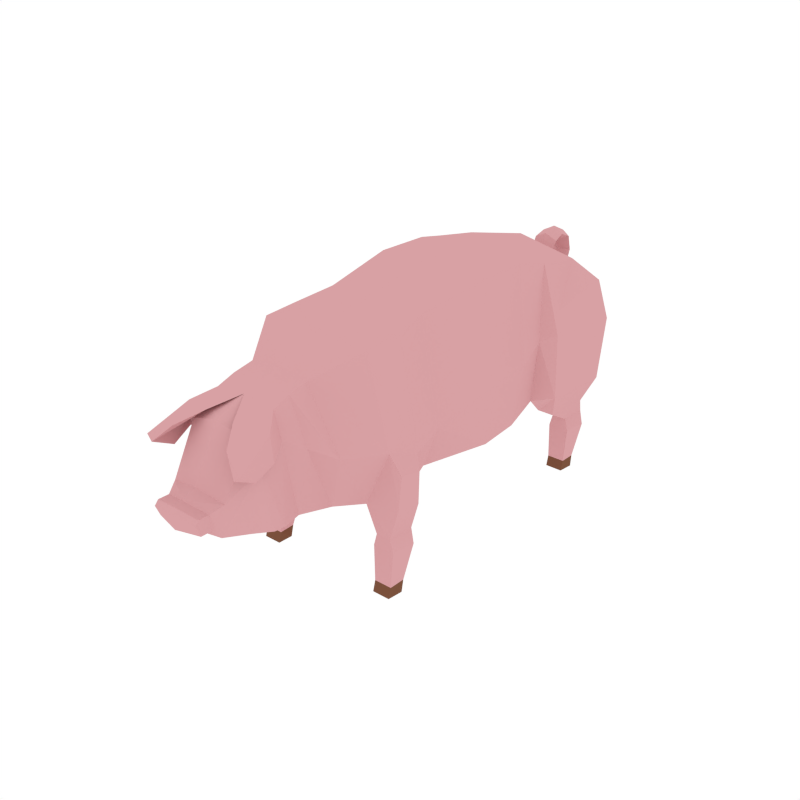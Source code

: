 # Source: Pig2.blend  (saved by Blender 2.91.10; exported with 4.5.12 LTS)
import bpy
from mathutils import Matrix  # noqa: F401  (used for matrix-valued properties, if any)

bpy.ops.wm.read_factory_settings(use_empty=True)
scene = bpy.context.scene
scene.name = 'Scene'

# ---- collections
col_collection_1 = bpy.data.collections.new('Collection 1'); scene.collection.children.link(col_collection_1)

# ---- materials (node trees are filled in below, after node groups)
mat_material_003 = bpy.data.materials.new('Material.003')
mat_material_003.alpha_threshold = 0.0
mat_material_003.diffuse_color = (0.6867, 0.3564, 0.3712, 1.0)
mat_material_003.roughness = 0.5
mat_material = bpy.data.materials.new('Material')
mat_material.alpha_threshold = 0.0
mat_material.diffuse_color = (0.2019, 0.08714, 0.04866, 1.0)
mat_material.roughness = 0.5

# ---- material node trees

# ---- world
world_world = bpy.data.worlds.new('World'); scene.world = world_world
world_world.color = (1.0, 1.0, 1.0)
world_world.use_sun_shadow = False
world_world.sun_shadow_jitter_overblur = 0.0
world_world.cycles.sampling_method = 'NONE'
world_world.cycles.sample_map_resolution = 256

# ---- meshes
me_cylinder = bpy.data.meshes.new('Cylinder')
me_cylinder.from_pydata([(1.221, 0.4645, 1.563), (1.112, 1.954, 1.743), (1.382, 0.4645, 2.679), (1.293, 1.826, 2.987), (1.025, 0.4993, 4.446), (1.102, 2.139, 4.258), (1.157, 1.318, 1.543), (1.308, 1.37, 2.679), (1.016, 1.511, 4.414), (0.9656, 2.602, 1.794), (1.016, 3.256, 1.332), (1.085, 3.057, 4.084), (1.025, -1.551, 4.171), (1.393, -1.56, 2.333), (0.8591, -1.609, 1.604), (1.023, 3.501, 1.721), (1.361, 3.256, 1.332), (1.058, 3.489, 3.77), (1.058, 3.513, 2.246), (1.058, 3.667, 3.044), (0.5526, -3.349, 3.753), (1.011, -2.232, 4.155), (1.369, -2.177, 2.593), (0.9607, -2.24, 1.604), (0.5439, -2.991, 3.819), (0.9639, -2.791, 2.609), (0.7114, -2.727, 1.689), (0.5613, -3.659, 3.649), (0.6298, -3.602, 3.155), (0.7172, -3.71, 1.839), (0.5512, -4.146, 3.348), (0.7225, -4.113, 2.959), (0.4947, -4.694, 2.058), (0.516, -4.607, 2.558), (0.4161, -4.811, 2.46), (1.061, -0.995, 1.746), (0.4219, -4.797, 2.194), (1.507, 2.112, 1.867), (1.53, 2.022, 3.089), (1.417, 2.211, 3.466), (1.624, 3.307, 1.866), (1.473, 3.368, 3.689), (1.656, 3.436, 2.997), (1.399, 3.391, 2.241), (1.399, 3.549, 3.014), (1.296, 2.427, 1.333), (0.985, 2.427, 1.333), (1.435, -1.685, 0.8023), (0.6239, -3.34, 1.812), (1.274, 2.917, 1.048), (1.005, 2.917, 1.048), (0.987, 3.387, 1.055), (1.305, 3.387, 1.055), (1.33, 2.922, 0.8215), (0.9434, 2.922, 0.8215), (0.9172, 3.362, 0.8023), (1.375, 3.362, 0.8023), (1.169, -1.453, 1.623), (1.453, -1.596, 1.495), (1.512, -1.651, 2.108), (1.48, -2.102, 1.623), (1.537, -2.098, 2.239), (1.334, -2.13, 1.048), (1.365, -1.66, 1.055), (1.047, -1.66, 1.055), (1.065, -2.13, 1.048), (0.7086, -3.908, 1.854), (0.6105, -4.25, 1.948), (1.305, 2.837, -0.001585), (0.977, -1.685, 0.8023), (1.003, -2.125, 0.8215), (1.39, -2.125, 0.8215), (1.026, -1.937, 0.000697), (1.402, -1.937, 0.000697), (1.047, -2.211, -0.001586), (1.365, -2.211, -0.001586), (0.7131, -3.196, 2.882), (0.5568, -3.827, 3.528), (0.4161, -5.002, 2.468), (0.4219, -5.065, 2.388), (0.4219, -4.988, 2.201), (1.265, -0.8946, 2.447), (0.9003, -0.8774, 4.261), (0.9873, 2.837, -0.001585), (0.9658, 3.11, 0.0006972), (1.342, 3.11, 0.0006972), (1.006, 3.2, 0.1686), (0.986, 2.888, 0.1847), (1.306, 2.888, 0.1847), (1.302, 3.2, 0.1686), (1.066, -1.848, 0.1686), (1.046, -2.159, 0.1847), (1.366, -2.159, 0.1847), (1.362, -1.848, 0.1686), (0.8167, -3.987, 3.483), (0.2798, -4.15, 3.561), (0.8123, -3.988, 3.344), (0.8589, -3.978, 3.049), (0.9411, -4.677, 3.18), (0.5511, -4.535, 3.378), (0.8377, -4.693, 3.09), (0.8334, -4.312, 2.889), (0.1358, 3.759, 3.105), (0.1488, 4.006, 3.133), (0.1756, 4.342, 3.287), (0.1791, 4.482, 3.656), (0.1947, 4.383, 3.944), (0.199, 4.126, 4.055), (0.2211, 3.906, 3.98), (0.2059, 3.76, 3.743), (0.212, 3.81, 3.54), (0.2181, 3.985, 3.454), (0.1855, 4.123, 3.5), (-1.046e-09, 0.4645, 1.421), (-1.046e-09, 1.946, 1.669), (-1.221, 0.4645, 1.563), (-1.112, 1.954, 1.743), (-1.382, 0.4645, 2.679), (-1.293, 1.826, 2.987), (-1.025, 0.4993, 4.446), (-1.102, 2.139, 4.258), (-1.046e-09, 0.4993, 4.588), (-1.046e-09, 2.128, 4.524), (-1.046e-09, 1.318, 1.401), (-1.157, 1.318, 1.543), (-1.308, 1.37, 2.679), (-1.016, 1.511, 4.414), (-1.046e-09, 1.505, 4.543), (-1.046e-09, 2.615, 1.669), (-0.9656, 2.602, 1.794), (-1.016, 3.256, 1.332), (-1.085, 3.057, 4.084), (-1.046e-09, 3.055, 4.301), (-1.025, -1.551, 4.171), (-1.393, -1.56, 2.333), (-0.8591, -1.609, 1.604), (-1.046e-09, -1.609, 1.593), (-1.023, 3.501, 1.721), (-1.046e-09, 3.49, 1.673), (-1.361, 3.256, 1.332), (-1.058, 3.489, 3.77), (-1.058, 3.513, 2.246), (-1.046e-09, 3.616, 2.252), (-1.046e-09, 4.449, 3.171), (-1.058, 3.667, 3.044), (-0.5526, -3.349, 3.753), (-1.011, -2.232, 4.155), (-1.369, -2.177, 2.593), (-0.9607, -2.24, 1.604), (-1.046e-09, -2.324, 1.588), (-0.5439, -2.991, 3.819), (-0.9639, -2.791, 2.609), (-0.7114, -2.727, 1.689), (-1.046e-09, -2.701, 1.605), (-0.5613, -3.659, 3.649), (-0.6298, -3.602, 3.155), (-0.7172, -3.71, 1.839), (-1.046e-09, -3.727, 1.708), (-1.046e-09, -4.194, 3.518), (-0.5512, -4.146, 3.348), (-0.7225, -4.113, 2.959), (-0.4947, -4.694, 2.058), (-1.046e-09, -4.659, 1.942), (-1.046e-09, -4.677, 2.676), (-0.516, -4.607, 2.558), (-1.046e-09, -1.016, 1.603), (-1.046e-09, -4.921, 2.581), (-0.4161, -4.811, 2.46), (-1.061, -0.995, 1.746), (-1.046e-09, -4.894, 2.176), (-0.4219, -4.797, 2.194), (-1.507, 2.112, 1.867), (-1.53, 2.022, 3.089), (-1.417, 2.211, 3.466), (-1.624, 3.307, 1.866), (-1.473, 3.368, 3.689), (-1.656, 3.436, 2.997), (-1.399, 3.391, 2.241), (-1.399, 3.549, 3.014), (-1.296, 2.427, 1.333), (-0.985, 2.427, 1.333), (-1.435, -1.685, 0.8023), (-0.6239, -3.34, 1.812), (-1.046e-09, -3.31, 1.684), (-1.274, 2.917, 1.048), (-1.005, 2.917, 1.048), (-0.987, 3.387, 1.055), (-1.305, 3.387, 1.055), (-1.33, 2.922, 0.8215), (-0.9434, 2.922, 0.8215), (-0.9172, 3.362, 0.8023), (-1.375, 3.362, 0.8023), (-1.169, -1.453, 1.623), (-1.046e-09, -1.485, 1.607), (-1.453, -1.596, 1.495), (-1.512, -1.651, 2.108), (-1.48, -2.102, 1.623), (-1.537, -2.098, 2.239), (-1.334, -2.13, 1.048), (-1.365, -1.66, 1.055), (-1.047, -1.66, 1.055), (-1.065, -2.13, 1.048), (-1.046e-09, 3.516, 3.89), (-1.046e-09, -3.864, 1.717), (-0.7086, -3.908, 1.854), (-1.046e-09, -4.216, 1.843), (-0.6105, -4.25, 1.948), (-1.305, 2.837, -0.001585), (-0.977, -1.685, 0.8023), (-1.003, -2.125, 0.8215), (-1.39, -2.125, 0.8215), (-1.026, -1.937, 0.000697), (-1.402, -1.937, 0.000697), (-1.047, -2.211, -0.001586), (-1.365, -2.211, -0.001586), (-1.046e-09, -2.232, 4.224), (-1.046e-09, -3.009, 3.875), (-1.046e-09, -1.551, 4.276), (-1.046e-09, -3.67, 3.718), (-0.7131, -3.196, 2.882), (-1.046e-09, -3.368, 3.811), (-0.5568, -3.827, 3.528), (-1.046e-09, -5.198, 2.5), (-1.046e-09, -5.112, 2.588), (-0.4161, -5.002, 2.468), (-0.4219, -5.065, 2.388), (-1.046e-09, -5.085, 2.183), (-0.4219, -4.988, 2.201), (-1.265, -0.8946, 2.447), (-0.9003, -0.8774, 4.261), (-1.046e-09, -0.8774, 4.379), (-0.9873, 2.837, -0.001585), (-0.9658, 3.11, 0.0006972), (-1.342, 3.11, 0.0006972), (-1.006, 3.2, 0.1686), (-0.986, 2.888, 0.1847), (-1.306, 2.888, 0.1847), (-1.302, 3.2, 0.1686), (-1.066, -1.848, 0.1686), (-1.046, -2.159, 0.1847), (-1.366, -2.159, 0.1847), (-1.362, -1.848, 0.1686), (-0.8167, -3.987, 3.483), (-0.2798, -4.15, 3.561), (-0.8123, -3.988, 3.344), (-0.8589, -3.978, 3.049), (-0.9411, -4.677, 3.18), (-0.5511, -4.535, 3.378), (-0.8377, -4.693, 3.09), (-0.8334, -4.312, 2.889), (-1.046e-09, 3.72, 3.274), (-1.046e-09, 3.741, 2.936), (-0.1358, 3.759, 3.105), (-1.046e-09, 3.988, 2.976), (-1.046e-09, 4.586, 3.589), (-1.046e-09, 3.969, 3.291), (-0.1488, 4.006, 3.133), (-1.046e-09, 4.495, 3.998), (-1.046e-09, 4.198, 3.362), (-0.1756, 4.342, 3.287), (-1.046e-09, 4.164, 4.161), (-1.046e-09, 4.357, 3.685), (-0.1791, 4.482, 3.656), (-1.046e-09, 4.292, 3.854), (-0.1947, 4.383, 3.944), (-1.046e-09, 3.951, 3.372), (-1.046e-09, 4.124, 3.94), (-0.199, 4.126, 4.055), (-1.046e-09, 3.724, 3.527), (-1.046e-09, 3.967, 3.882), (-1.046e-09, 3.883, 4.09), (-0.2211, 3.906, 3.98), (-1.046e-09, 3.845, 3.712), (-1.046e-09, 3.693, 3.798), (-0.2059, 3.76, 3.743), (-1.046e-09, 3.89, 3.583), (-0.212, 3.81, 3.54), (-1.046e-09, 3.985, 3.544), (-0.2181, 3.985, 3.454), (-1.046e-09, 4.115, 3.44), (-1.046e-09, 4.128, 3.503), (-1.046e-09, 4.106, 3.558), (-0.1855, 4.123, 3.5)], [], [(123, 114, 1, 6), (6, 1, 3, 7), (7, 3, 5, 8), (8, 5, 122, 127), (4, 8, 127, 121), (82, 230, 217, 12), (2, 7, 8, 4), (0, 6, 7, 2), (113, 123, 6, 0), (5, 3, 38, 39), (1, 114, 128, 9), (1, 9, 10, 46), (122, 5, 11, 132), (11, 17, 202, 132), (15, 18, 43, 40), (12, 217, 215, 21), (37, 1, 46, 45), (17, 11, 41), (81, 82, 12, 13), (35, 81, 13, 57), (165, 35, 57, 193), (37, 40, 42, 38), (18, 19, 44, 43), (142, 18, 15, 138), (102, 251, 253, 103), (128, 138, 15, 9), (13, 12, 21, 22), (136, 14, 23, 149), (22, 21, 24, 25), (23, 22, 25, 26), (21, 215, 216, 24), (149, 23, 26, 153), (183, 48, 29, 157), (76, 20, 27, 28), (20, 220, 218, 27), (157, 29, 66, 203), (169, 162, 32, 36), (28, 27, 94, 97), (29, 28, 31, 66), (31, 30, 33), (32, 33, 34), (33, 163, 166, 34), (36, 34, 78, 80), (169, 36, 80, 226), (34, 166, 223, 78), (32, 34, 36), (38, 42, 41, 39), (37, 45, 16, 40), (43, 44, 42), (40, 43, 42), (42, 44, 41), (19, 17, 41, 44), (3, 1, 37, 38), (23, 65, 62, 60), (45, 46, 50, 49), (46, 10, 51, 50), (15, 40, 16, 10), (26, 25, 76, 48), (9, 15, 10), (25, 24, 20, 76), (51, 52, 56, 55), (45, 49, 52, 16), (153, 26, 48, 183), (24, 216, 220, 20), (52, 49, 53, 56), (50, 51, 55, 54), (49, 50, 54, 53), (69, 47, 93, 90), (39, 11, 5), (57, 13, 59, 58), (193, 57, 14, 136), (58, 59, 61, 60), (22, 23, 60, 61), (13, 22, 61, 59), (87, 86, 84, 83), (41, 11, 39), (23, 14, 64, 65), (58, 60, 62, 63), (58, 63, 64, 57), (57, 64, 14), (202, 17, 19, 102, 250), (67, 31, 32), (205, 67, 32, 162), (66, 31, 67), (33, 32, 31), (203, 66, 67, 205), (163, 33, 30, 158), (63, 62, 71, 47), (65, 64, 69, 70), (89, 88, 68, 85), (88, 87, 83, 68), (83, 84, 85, 68), (92, 91, 74, 75), (74, 72, 73, 75), (93, 92, 75, 73), (218, 77, 96, 95), (77, 30, 31, 28), (77, 218, 158, 30), (48, 76, 28, 29), (78, 223, 222, 79), (79, 222, 226, 80), (79, 80, 78), (113, 0, 35, 165), (0, 2, 81, 35), (2, 4, 82, 81), (4, 121, 230, 82), (10, 16, 52, 51), (62, 65, 70, 71), (55, 56, 89, 86), (56, 53, 88, 89), (53, 54, 87, 88), (54, 55, 86, 87), (64, 63, 47, 69), (86, 89, 85, 84), (91, 90, 72, 74), (47, 71, 92, 93), (71, 70, 91, 92), (70, 69, 90, 91), (90, 93, 73, 72), (97, 94, 98, 101), (95, 96, 100, 99), (27, 218, 95, 94), (77, 28, 97, 96), (98, 99, 100), (101, 98, 100), (94, 95, 99, 98), (96, 97, 101, 100), (255, 103, 104, 258), (251, 102, 19, 18, 142), (250, 102, 103, 255), (103, 253, 143, 104), (258, 104, 105, 261), (104, 143, 254, 105), (105, 254, 257, 106), (261, 105, 106, 263), (106, 257, 260, 107), (263, 106, 107, 266), (266, 107, 108, 269), (107, 260, 270, 108), (269, 108, 109, 272), (108, 270, 273, 109), (109, 273, 268, 110), (272, 109, 110, 275), (275, 110, 111, 277), (110, 268, 265, 111), (111, 265, 279, 112), (277, 111, 112, 281), (280, 112, 279), (281, 112, 280), (123, 124, 116, 114), (124, 125, 118, 116), (125, 126, 120, 118), (126, 127, 122, 120), (119, 121, 127, 126), (229, 133, 217, 230), (117, 119, 126, 125), (115, 117, 125, 124), (113, 115, 124, 123), (120, 173, 172, 118), (116, 129, 128, 114), (116, 180, 130, 129), (122, 132, 131, 120), (131, 132, 202, 140), (137, 174, 177, 141), (133, 146, 215, 217), (171, 179, 180, 116), (140, 175, 131), (228, 134, 133, 229), (168, 192, 134, 228), (165, 193, 192, 168), (171, 172, 176, 174), (141, 177, 178, 144), (142, 138, 137, 141), (252, 256, 253, 251), (128, 129, 137, 138), (134, 147, 146, 133), (136, 149, 148, 135), (147, 151, 150, 146), (148, 152, 151, 147), (146, 150, 216, 215), (149, 153, 152, 148), (183, 157, 156, 182), (219, 155, 154, 145), (145, 154, 218, 220), (157, 203, 204, 156), (169, 170, 161, 162), (155, 245, 242, 154), (156, 204, 160, 155), (160, 164, 159), (161, 167, 164), (164, 167, 166, 163), (170, 227, 224, 167), (169, 226, 227, 170), (167, 224, 223, 166), (161, 170, 167), (172, 173, 175, 176), (171, 174, 139, 179), (177, 176, 178), (174, 176, 177), (176, 175, 178), (144, 178, 175, 140), (118, 172, 171, 116), (148, 196, 198, 201), (179, 184, 185, 180), (180, 185, 186, 130), (137, 130, 139, 174), (152, 182, 219, 151), (129, 130, 137), (151, 219, 145, 150), (186, 190, 191, 187), (179, 139, 187, 184), (153, 183, 182, 152), (150, 145, 220, 216), (187, 191, 188, 184), (185, 189, 190, 186), (184, 188, 189, 185), (208, 238, 241, 181), (173, 120, 131), (192, 194, 195, 134), (193, 136, 135, 192), (194, 196, 197, 195), (147, 197, 196, 148), (134, 195, 197, 147), (235, 231, 232, 234), (175, 173, 131), (148, 201, 200, 135), (194, 199, 198, 196), (194, 192, 200, 199), (192, 135, 200), (202, 250, 252, 144, 140), (206, 161, 160), (205, 162, 161, 206), (204, 206, 160), (164, 160, 161), (203, 205, 206, 204), (163, 158, 159, 164), (199, 181, 210, 198), (201, 209, 208, 200), (237, 233, 207, 236), (236, 207, 231, 235), (231, 207, 233, 232), (240, 214, 213, 239), (213, 214, 212, 211), (241, 212, 214, 240), (218, 243, 244, 221), (221, 155, 160, 159), (221, 159, 158, 218), (182, 156, 155, 219), (224, 225, 222, 223), (225, 227, 226, 222), (225, 224, 227), (113, 165, 168, 115), (115, 168, 228, 117), (117, 228, 229, 119), (119, 229, 230, 121), (130, 186, 187, 139), (198, 210, 209, 201), (190, 234, 237, 191), (191, 237, 236, 188), (188, 236, 235, 189), (189, 235, 234, 190), (200, 208, 181, 199), (234, 232, 233, 237), (239, 213, 211, 238), (181, 241, 240, 210), (210, 240, 239, 209), (209, 239, 238, 208), (238, 211, 212, 241), (245, 249, 246, 242), (243, 247, 248, 244), (154, 242, 243, 218), (221, 244, 245, 155), (246, 248, 247), (249, 248, 246), (242, 246, 247, 243), (244, 248, 249, 245), (255, 258, 259, 256), (251, 142, 141, 144, 252), (250, 255, 256, 252), (256, 259, 143, 253), (258, 261, 262, 259), (259, 262, 254, 143), (262, 264, 257, 254), (261, 263, 264, 262), (264, 267, 260, 257), (263, 266, 267, 264), (266, 269, 271, 267), (267, 271, 270, 260), (269, 272, 274, 271), (271, 274, 273, 270), (274, 276, 268, 273), (272, 275, 276, 274), (275, 277, 278, 276), (276, 278, 265, 268), (278, 282, 279, 265), (277, 281, 282, 278), (280, 279, 282), (281, 280, 282)])
me_cylinder.polygons.foreach_set('material_index', [0, 0, 0, 0, 0, 0, 0, 0, 0, 0, 0, 0, 0, 0, 0, 0, 0, 0, 0, 0, 0, 0, 0, 0, 0, 0, 0, 0, 0, 0, 0, 0, 0, 0, 0, 0, 0, 0, 0, 0, 0, 0, 0, 0, 0, 0, 0, 0, 0, 0, 0, 0, 0, 0, 0, 0, 0, 0, 0, 0, 0, 0, 0, 0, 0, 0, 0, 0, 0, 0, 0, 0, 0, 0, 1, 0, 0, 0, 0, 0, 0, 0, 0, 0, 0, 0, 0, 0, 0, 1, 1, 1, 1, 1, 1, 0, 0, 0, 0, 0, 0, 0, 0, 0, 0, 0, 0, 0, 0, 0, 0, 0, 0, 1, 1, 0, 0, 0, 1, 0, 0, 0, 0, 0, 0, 0, 0, 0, 0, 0, 0, 0, 0, 0, 0, 0, 0, 0, 0, 0, 0, 0, 0, 0, 0, 0, 0, 0, 0, 0, 0, 0, 0, 0, 0, 0, 0, 0, 0, 0, 0, 0, 0, 0, 0, 0, 0, 0, 0, 0, 0, 0, 0, 0, 0, 0, 0, 0, 0, 0, 0, 0, 0, 0, 0, 0, 0, 0, 0, 0, 0, 0, 0, 0, 0, 0, 0, 0, 0, 0, 0, 0, 0, 0, 0, 0, 0, 0, 0, 0, 0, 0, 0, 0, 0, 0, 0, 0, 0, 0, 0, 0, 0, 1, 0, 0, 0, 0, 0, 0, 0, 0, 0, 0, 0, 0, 0, 0, 1, 1, 1, 1, 1, 1, 0, 0, 0, 0, 0, 0, 0, 0, 0, 0, 0, 0, 0, 0, 0, 0, 0, 0, 1, 1, 0, 0, 0, 1, 0, 0, 0, 0, 0, 0, 0, 0, 0, 0, 0, 0, 0, 0, 0, 0, 0, 0, 0, 0, 0, 0, 0, 0, 0, 0, 0, 0, 0, 0])
_ca = me_cylinder.color_attributes.new('Col', 'BYTE_COLOR', 'CORNER')
_ca.data.foreach_set('color', [1.0, 1.0, 1.0, 1.0, 1.0, 1.0, 1.0, 1.0, 1.0, 1.0, 1.0, 1.0, 1.0, 1.0, 1.0, 1.0, 1.0, 1.0, 1.0, 1.0, 1.0, 1.0, 1.0, 1.0, 1.0, 1.0, 1.0, 1.0, 1.0, 1.0, 1.0, 1.0, 1.0, 1.0, 1.0, 1.0, 1.0, 1.0, 1.0, 1.0, 1.0, 1.0, 1.0, 1.0, 1.0, 1.0, 1.0, 1.0, 1.0, 1.0, 1.0, 1.0, 1.0, 1.0, 1.0, 1.0, 1.0, 1.0, 1.0, 1.0, 1.0, 1.0, 1.0, 1.0, 1.0, 1.0, 1.0, 1.0, 1.0, 1.0, 1.0, 1.0, 1.0, 1.0, 1.0, 1.0, 1.0, 1.0, 1.0, 1.0, 1.0, 1.0, 1.0, 1.0, 1.0, 1.0, 1.0, 1.0, 1.0, 1.0, 1.0, 1.0, 1.0, 1.0, 1.0, 1.0, 1.0, 1.0, 1.0, 1.0, 1.0, 1.0, 1.0, 1.0, 1.0, 1.0, 1.0, 1.0, 1.0, 1.0, 1.0, 1.0, 1.0, 1.0, 1.0, 1.0, 1.0, 1.0, 1.0, 1.0, 1.0, 1.0, 1.0, 1.0, 1.0, 1.0, 1.0, 1.0, 1.0, 1.0, 1.0, 1.0, 1.0, 1.0, 1.0, 1.0, 1.0, 1.0, 1.0, 1.0, 1.0, 1.0, 1.0, 1.0, 1.0, 1.0, 1.0, 1.0, 1.0, 1.0, 1.0, 1.0, 1.0, 1.0, 1.0, 1.0, 1.0, 1.0, 1.0, 1.0, 1.0, 1.0, 1.0, 1.0, 1.0, 1.0, 1.0, 1.0, 1.0, 1.0, 1.0, 1.0, 1.0, 1.0, 1.0, 1.0, 1.0, 1.0, 1.0, 1.0, 1.0, 1.0, 1.0, 1.0, 1.0, 1.0, 1.0, 1.0, 1.0, 1.0, 1.0, 1.0, 1.0, 1.0, 1.0, 1.0, 1.0, 1.0, 1.0, 1.0, 1.0, 1.0, 1.0, 1.0, 1.0, 1.0, 1.0, 1.0, 1.0, 1.0, 1.0, 1.0, 1.0, 1.0, 1.0, 1.0, 1.0, 1.0, 1.0, 1.0, 1.0, 1.0, 1.0, 1.0, 1.0, 1.0, 1.0, 1.0, 1.0, 1.0, 1.0, 1.0, 1.0, 1.0, 1.0, 1.0, 1.0, 1.0, 1.0, 1.0, 1.0, 1.0, 1.0, 1.0, 1.0, 1.0, 1.0, 1.0, 1.0, 1.0, 1.0, 1.0, 1.0, 1.0, 1.0, 1.0, 1.0, 1.0, 1.0, 1.0, 1.0, 1.0, 1.0, 1.0, 1.0, 1.0, 1.0, 1.0, 1.0, 1.0, 1.0, 1.0, 1.0, 1.0, 1.0, 1.0, 1.0, 1.0, 1.0, 1.0, 1.0, 1.0, 1.0, 1.0, 1.0, 1.0, 1.0, 1.0, 1.0, 1.0, 1.0, 1.0, 1.0, 1.0, 1.0, 1.0, 1.0, 1.0, 1.0, 1.0, 1.0, 1.0, 1.0, 1.0, 1.0, 1.0, 1.0, 1.0, 1.0, 1.0, 1.0, 1.0, 1.0, 1.0, 1.0, 1.0, 1.0, 1.0, 1.0, 1.0, 1.0, 1.0, 1.0, 1.0, 1.0, 1.0, 1.0, 1.0, 1.0, 1.0, 1.0, 1.0, 1.0, 1.0, 1.0, 1.0, 1.0, 1.0, 1.0, 1.0, 1.0, 1.0, 1.0, 1.0, 1.0, 1.0, 1.0, 1.0, 1.0, 1.0, 1.0, 1.0, 1.0, 1.0, 1.0, 1.0, 1.0, 1.0, 1.0, 1.0, 1.0, 1.0, 1.0, 1.0, 1.0, 1.0, 1.0, 1.0, 1.0, 1.0, 1.0, 1.0, 1.0, 1.0, 1.0, 1.0, 1.0, 1.0, 1.0, 1.0, 1.0, 1.0, 1.0, 1.0, 1.0, 1.0, 1.0, 1.0, 1.0, 1.0, 1.0, 1.0, 1.0, 1.0, 1.0, 1.0, 1.0, 1.0, 1.0, 1.0, 1.0, 1.0, 1.0, 1.0, 1.0, 1.0, 1.0, 1.0, 1.0, 1.0, 1.0, 1.0, 1.0, 1.0, 1.0, 1.0, 1.0, 1.0, 1.0, 1.0, 1.0, 1.0, 1.0, 1.0, 1.0, 1.0, 1.0, 1.0, 1.0, 1.0, 1.0, 1.0, 1.0, 1.0, 1.0, 1.0, 1.0, 1.0, 1.0, 1.0, 1.0, 1.0, 1.0, 1.0, 1.0, 1.0, 1.0, 1.0, 1.0, 1.0, 1.0, 1.0, 1.0, 1.0, 1.0, 1.0, 1.0, 1.0, 1.0, 1.0, 1.0, 1.0, 1.0, 1.0, 1.0, 1.0, 1.0, 1.0, 1.0, 1.0, 1.0, 1.0, 1.0, 1.0, 1.0, 1.0, 1.0, 1.0, 1.0, 1.0, 1.0, 1.0, 1.0, 1.0, 1.0, 1.0, 1.0, 1.0, 1.0, 1.0, 1.0, 1.0, 1.0, 1.0, 1.0, 1.0, 1.0, 1.0, 1.0, 1.0, 1.0, 1.0, 1.0, 1.0, 1.0, 1.0, 1.0, 1.0, 1.0, 1.0, 1.0, 1.0, 1.0, 1.0, 1.0, 1.0, 1.0, 1.0, 1.0, 1.0, 1.0, 1.0, 1.0, 1.0, 1.0, 1.0, 1.0, 1.0, 1.0, 1.0, 1.0, 1.0, 1.0, 1.0, 1.0, 1.0, 1.0, 1.0, 1.0, 1.0, 1.0, 1.0, 1.0, 1.0, 1.0, 1.0, 1.0, 1.0, 1.0, 1.0, 1.0, 1.0, 1.0, 1.0, 1.0, 1.0, 1.0, 1.0, 1.0, 1.0, 1.0, 1.0, 1.0, 1.0, 1.0, 1.0, 1.0, 1.0, 1.0, 1.0, 1.0, 1.0, 1.0, 1.0, 1.0, 1.0, 1.0, 1.0, 1.0, 1.0, 1.0, 1.0, 1.0, 1.0, 1.0, 1.0, 1.0, 1.0, 1.0, 1.0, 1.0, 1.0, 1.0, 1.0, 1.0, 1.0, 1.0, 1.0, 1.0, 1.0, 1.0, 1.0, 1.0, 1.0, 1.0, 1.0, 1.0, 1.0, 1.0, 1.0, 1.0, 1.0, 1.0, 1.0, 1.0, 1.0, 1.0, 1.0, 1.0, 1.0, 1.0, 1.0, 1.0, 1.0, 1.0, 1.0, 1.0, 1.0, 1.0, 1.0, 1.0, 1.0, 1.0, 1.0, 1.0, 1.0, 1.0, 1.0, 1.0, 1.0, 1.0, 1.0, 1.0, 1.0, 1.0, 1.0, 1.0, 1.0, 1.0, 1.0, 1.0, 1.0, 1.0, 1.0, 1.0, 1.0, 1.0, 1.0, 1.0, 1.0, 1.0, 1.0, 1.0, 1.0, 1.0, 1.0, 1.0, 1.0, 1.0, 1.0, 1.0, 1.0, 1.0, 1.0, 1.0, 1.0, 1.0, 1.0, 1.0, 1.0, 1.0, 1.0, 1.0, 1.0, 1.0, 1.0, 1.0, 1.0, 1.0, 1.0, 1.0, 1.0, 1.0, 1.0, 1.0, 1.0, 1.0, 1.0, 1.0, 1.0, 1.0, 1.0, 1.0, 1.0, 1.0, 1.0, 1.0, 1.0, 1.0, 1.0, 1.0, 1.0, 1.0, 1.0, 1.0, 1.0, 1.0, 1.0, 1.0, 1.0, 1.0, 1.0, 1.0, 1.0, 1.0, 1.0, 1.0, 1.0, 1.0, 1.0, 1.0, 1.0, 1.0, 1.0, 1.0, 1.0, 1.0, 1.0, 1.0, 1.0, 1.0, 1.0, 1.0, 1.0, 1.0, 1.0, 1.0, 1.0, 1.0, 1.0, 1.0, 1.0, 1.0, 1.0, 1.0, 1.0, 1.0, 1.0, 1.0, 1.0, 1.0, 1.0, 1.0, 1.0, 1.0, 1.0, 1.0, 1.0, 1.0, 1.0, 1.0, 1.0, 1.0, 1.0, 1.0, 1.0, 1.0, 1.0, 1.0, 1.0, 1.0, 1.0, 1.0, 1.0, 1.0, 1.0, 1.0, 1.0, 1.0, 1.0, 1.0, 1.0, 1.0, 1.0, 1.0, 1.0, 1.0, 1.0, 1.0, 1.0, 1.0, 1.0, 1.0, 1.0, 1.0, 1.0, 1.0, 1.0, 1.0, 1.0, 1.0, 1.0, 1.0, 1.0, 1.0, 1.0, 1.0, 1.0, 1.0, 1.0, 1.0, 1.0, 1.0, 1.0, 1.0, 1.0, 1.0, 1.0, 1.0, 1.0, 1.0, 1.0, 1.0, 1.0, 1.0, 1.0, 1.0, 1.0, 1.0, 1.0, 1.0, 1.0, 1.0, 1.0, 1.0, 1.0, 1.0, 1.0, 1.0, 1.0, 1.0, 1.0, 1.0, 1.0, 1.0, 1.0, 1.0, 1.0, 1.0, 1.0, 1.0, 1.0, 1.0, 1.0, 1.0, 1.0, 1.0, 1.0, 1.0, 1.0, 1.0, 1.0, 1.0, 1.0, 1.0, 1.0, 1.0, 1.0, 1.0, 1.0, 1.0, 1.0, 1.0, 1.0, 1.0, 1.0, 1.0, 1.0, 1.0, 1.0, 1.0, 1.0, 1.0, 1.0, 1.0, 1.0, 1.0, 1.0, 1.0, 1.0, 1.0, 1.0, 1.0, 1.0, 1.0, 1.0, 1.0, 1.0, 1.0, 1.0, 1.0, 1.0, 1.0, 1.0, 1.0, 1.0, 1.0, 1.0, 1.0, 1.0, 1.0, 1.0, 1.0, 1.0, 1.0, 1.0, 1.0, 1.0, 1.0, 1.0, 1.0, 1.0, 1.0, 1.0, 1.0, 1.0, 1.0, 1.0, 1.0, 1.0, 1.0, 1.0, 1.0, 1.0, 1.0, 1.0, 1.0, 1.0, 1.0, 1.0, 1.0, 1.0, 1.0, 1.0, 1.0, 1.0, 1.0, 1.0, 1.0, 1.0, 1.0, 1.0, 1.0, 1.0, 1.0, 1.0, 1.0, 1.0, 1.0, 1.0, 1.0, 1.0, 1.0, 1.0, 1.0, 1.0, 1.0, 1.0, 1.0, 1.0, 1.0, 1.0, 1.0, 1.0, 1.0, 1.0, 1.0, 1.0, 1.0, 1.0, 1.0, 1.0, 1.0, 1.0, 1.0, 1.0, 1.0, 1.0, 1.0, 1.0, 1.0, 1.0, 1.0, 1.0, 1.0, 1.0, 1.0, 1.0, 1.0, 1.0, 1.0, 1.0, 1.0, 1.0, 1.0, 1.0, 1.0, 1.0, 1.0, 1.0, 1.0, 1.0, 1.0, 1.0, 1.0, 1.0, 1.0, 1.0, 1.0, 1.0, 1.0, 1.0, 1.0, 1.0, 1.0, 1.0, 1.0, 1.0, 1.0, 1.0, 1.0, 1.0, 1.0, 1.0, 1.0, 1.0, 1.0, 1.0, 1.0, 1.0, 1.0, 1.0, 1.0, 1.0, 1.0, 1.0, 1.0, 1.0, 1.0, 1.0, 1.0, 1.0, 1.0, 1.0, 1.0, 1.0, 1.0, 1.0, 1.0, 1.0, 1.0, 1.0, 1.0, 1.0, 1.0, 1.0, 1.0, 1.0, 1.0, 1.0, 1.0, 1.0, 1.0, 1.0, 1.0, 1.0, 1.0, 1.0, 1.0, 1.0, 1.0, 1.0, 1.0, 1.0, 1.0, 1.0, 1.0, 1.0, 1.0, 1.0, 1.0, 1.0, 1.0, 1.0, 1.0, 1.0, 1.0, 1.0, 1.0, 1.0, 1.0, 1.0, 1.0, 1.0, 1.0, 1.0, 1.0, 1.0, 1.0, 1.0, 1.0, 1.0, 1.0, 1.0, 1.0, 1.0, 1.0, 1.0, 1.0, 1.0, 1.0, 1.0, 1.0, 1.0, 1.0, 1.0, 1.0, 1.0, 1.0, 1.0, 1.0, 1.0, 1.0, 1.0, 1.0, 1.0, 1.0, 1.0, 1.0, 1.0, 1.0, 1.0, 1.0, 1.0, 1.0, 1.0, 1.0, 1.0, 1.0, 1.0, 1.0, 1.0, 1.0, 1.0, 1.0, 1.0, 1.0, 1.0, 1.0, 1.0, 1.0, 1.0, 1.0, 1.0, 1.0, 1.0, 1.0, 1.0, 1.0, 1.0, 1.0, 1.0, 1.0, 1.0, 1.0, 1.0, 1.0, 1.0, 1.0, 1.0, 1.0, 1.0, 1.0, 1.0, 1.0, 1.0, 1.0, 1.0, 1.0, 1.0, 1.0, 1.0, 1.0, 1.0, 1.0, 1.0, 1.0, 1.0, 1.0, 1.0, 1.0, 1.0, 1.0, 1.0, 1.0, 1.0, 1.0, 1.0, 1.0, 1.0, 1.0, 1.0, 1.0, 1.0, 1.0, 1.0, 1.0, 1.0, 1.0, 1.0, 1.0, 1.0, 1.0, 1.0, 1.0, 1.0, 1.0, 1.0, 1.0, 1.0, 1.0, 1.0, 1.0, 1.0, 1.0, 1.0, 1.0, 1.0, 1.0, 1.0, 1.0, 1.0, 1.0, 1.0, 1.0, 1.0, 1.0, 1.0, 1.0, 1.0, 1.0, 1.0, 1.0, 1.0, 1.0, 1.0, 1.0, 1.0, 1.0, 1.0, 1.0, 1.0, 1.0, 1.0, 1.0, 1.0, 1.0, 1.0, 1.0, 1.0, 1.0, 1.0, 1.0, 1.0, 1.0, 1.0, 1.0, 1.0, 1.0, 1.0, 1.0, 1.0, 1.0, 1.0, 1.0, 1.0, 1.0, 1.0, 1.0, 1.0, 1.0, 1.0, 1.0, 1.0, 1.0, 1.0, 1.0, 1.0, 1.0, 1.0, 1.0, 1.0, 1.0, 1.0, 1.0, 1.0, 1.0, 1.0, 1.0, 1.0, 1.0, 1.0, 1.0, 1.0, 1.0, 1.0, 1.0, 1.0, 1.0, 1.0, 1.0, 1.0, 1.0, 1.0, 1.0, 1.0, 1.0, 1.0, 1.0, 1.0, 1.0, 1.0, 1.0, 1.0, 1.0, 1.0, 1.0, 1.0, 1.0, 1.0, 1.0, 1.0, 1.0, 1.0, 1.0, 1.0, 1.0, 1.0, 1.0, 1.0, 1.0, 1.0, 1.0, 1.0, 1.0, 1.0, 1.0, 1.0, 1.0, 1.0, 1.0, 1.0, 1.0, 1.0, 1.0, 1.0, 1.0, 1.0, 1.0, 1.0, 1.0, 1.0, 1.0, 1.0, 1.0, 1.0, 1.0, 1.0, 1.0, 1.0, 1.0, 1.0, 1.0, 1.0, 1.0, 1.0, 1.0, 1.0, 1.0, 1.0, 1.0, 1.0, 1.0, 1.0, 1.0, 1.0, 1.0, 1.0, 1.0, 1.0, 1.0, 1.0, 1.0, 1.0, 1.0, 1.0, 1.0, 1.0, 1.0, 1.0, 1.0, 1.0, 1.0, 1.0, 1.0, 1.0, 1.0, 1.0, 1.0, 1.0, 1.0, 1.0, 1.0, 1.0, 1.0, 1.0, 1.0, 1.0, 1.0, 1.0, 1.0, 1.0, 1.0, 1.0, 1.0, 1.0, 1.0, 1.0, 1.0, 1.0, 1.0, 1.0, 1.0, 1.0, 1.0, 1.0, 1.0, 1.0, 1.0, 1.0, 1.0, 1.0, 1.0, 1.0, 1.0, 1.0, 1.0, 1.0, 1.0, 1.0, 1.0, 1.0, 1.0, 1.0, 1.0, 1.0, 1.0, 1.0, 1.0, 1.0, 1.0, 1.0, 1.0, 1.0, 1.0, 1.0, 1.0, 1.0, 1.0, 1.0, 1.0, 1.0, 1.0, 1.0, 1.0, 1.0, 1.0, 1.0, 1.0, 1.0, 1.0, 1.0, 1.0, 1.0, 1.0, 1.0, 1.0, 1.0, 1.0, 1.0, 1.0, 1.0, 1.0, 1.0, 1.0, 1.0, 1.0, 1.0, 1.0, 1.0, 1.0, 1.0, 1.0, 1.0, 1.0, 1.0, 1.0, 1.0, 1.0, 1.0, 1.0, 1.0, 1.0, 1.0, 1.0, 1.0, 1.0, 1.0, 1.0, 1.0, 1.0, 1.0, 1.0, 1.0, 1.0, 1.0, 1.0, 1.0, 1.0, 1.0, 1.0, 1.0, 1.0, 1.0, 1.0, 1.0, 1.0, 1.0, 1.0, 1.0, 1.0, 1.0, 1.0, 1.0, 1.0, 1.0, 1.0, 1.0, 1.0, 1.0, 1.0, 1.0, 1.0, 1.0, 1.0, 1.0, 1.0, 1.0, 1.0, 1.0, 1.0, 1.0, 1.0, 1.0, 1.0, 1.0, 1.0, 1.0, 1.0, 1.0, 1.0, 1.0, 1.0, 1.0, 1.0, 1.0, 1.0, 1.0, 1.0, 1.0, 1.0, 1.0, 1.0, 1.0, 1.0, 1.0, 1.0, 1.0, 1.0, 1.0, 1.0, 1.0, 1.0, 1.0, 1.0, 1.0, 1.0, 1.0, 1.0, 1.0, 1.0, 1.0, 1.0, 1.0, 1.0, 1.0, 1.0, 1.0, 1.0, 1.0, 1.0, 1.0, 1.0, 1.0, 1.0, 1.0, 1.0, 1.0, 1.0, 1.0, 1.0, 1.0, 1.0, 1.0, 1.0, 1.0, 1.0, 1.0, 1.0, 1.0, 1.0, 1.0, 1.0, 1.0, 1.0, 1.0, 1.0, 1.0, 1.0, 1.0, 1.0, 1.0, 1.0, 1.0, 1.0, 1.0, 1.0, 1.0, 1.0, 1.0, 1.0, 1.0, 1.0, 1.0, 1.0, 1.0, 1.0, 1.0, 1.0, 1.0, 1.0, 1.0, 1.0, 1.0, 1.0, 1.0, 1.0, 1.0, 1.0, 1.0, 1.0, 1.0, 1.0, 1.0, 1.0, 1.0, 1.0, 1.0, 1.0, 1.0, 1.0, 1.0, 1.0, 1.0, 1.0, 1.0, 1.0, 1.0, 1.0, 1.0, 1.0, 1.0, 1.0, 1.0, 1.0, 1.0, 1.0, 1.0, 1.0, 1.0, 1.0, 1.0, 1.0, 1.0, 1.0, 1.0, 1.0, 1.0, 1.0, 1.0, 1.0, 1.0, 1.0, 1.0, 1.0, 1.0, 1.0, 1.0, 1.0, 1.0, 1.0, 1.0, 1.0, 1.0, 1.0, 1.0, 1.0, 1.0, 1.0, 1.0, 1.0, 1.0, 1.0, 1.0, 1.0, 1.0, 1.0, 1.0, 1.0, 1.0, 1.0, 1.0, 1.0, 1.0, 1.0, 1.0, 1.0, 1.0, 1.0, 1.0, 1.0, 1.0, 1.0, 1.0, 1.0, 1.0, 1.0, 1.0, 1.0, 1.0, 1.0, 1.0, 1.0, 1.0, 1.0, 1.0, 1.0, 1.0, 1.0, 1.0, 1.0, 1.0, 1.0, 1.0, 1.0, 1.0, 1.0, 1.0, 1.0, 1.0, 1.0, 1.0, 1.0, 1.0, 1.0, 1.0, 1.0, 1.0, 1.0, 1.0, 1.0, 1.0, 1.0, 1.0, 1.0, 1.0, 1.0, 1.0, 1.0, 1.0, 1.0, 1.0, 1.0, 1.0, 1.0, 1.0, 1.0, 1.0, 1.0, 1.0, 1.0, 1.0, 1.0, 1.0, 1.0, 1.0, 1.0, 1.0, 1.0, 1.0, 1.0, 1.0, 1.0, 1.0, 1.0, 1.0, 1.0, 1.0, 1.0, 1.0, 1.0, 1.0, 1.0, 1.0, 1.0, 1.0, 1.0, 1.0, 1.0, 1.0, 1.0, 1.0, 1.0, 1.0, 1.0, 1.0, 1.0, 1.0, 1.0, 1.0, 1.0, 1.0, 1.0, 1.0, 1.0, 1.0, 1.0, 1.0, 1.0, 1.0, 1.0, 1.0, 1.0, 1.0, 1.0, 1.0, 1.0, 1.0, 1.0, 1.0, 1.0, 1.0, 1.0, 1.0, 1.0, 1.0, 1.0, 1.0, 1.0, 1.0, 1.0, 1.0, 1.0, 1.0, 1.0, 1.0, 1.0, 1.0, 1.0, 1.0, 1.0, 1.0, 1.0, 1.0, 1.0, 1.0, 1.0, 1.0, 1.0, 1.0, 1.0, 1.0, 1.0, 1.0, 1.0, 1.0, 1.0, 1.0, 1.0, 1.0, 1.0, 1.0, 1.0, 1.0, 1.0, 1.0, 1.0, 1.0, 1.0, 1.0, 1.0, 1.0, 1.0, 1.0, 1.0, 1.0, 1.0, 1.0, 1.0, 1.0, 1.0, 1.0, 1.0, 1.0, 1.0, 1.0, 1.0, 1.0, 1.0, 1.0, 1.0, 1.0, 1.0, 1.0, 1.0, 1.0, 1.0, 1.0, 1.0, 1.0, 1.0, 1.0, 1.0, 1.0, 1.0, 1.0, 1.0, 1.0, 1.0, 1.0, 1.0, 1.0, 1.0, 1.0, 1.0, 1.0, 1.0, 1.0, 1.0, 1.0, 1.0, 1.0, 1.0, 1.0, 1.0, 1.0, 1.0, 1.0, 1.0, 1.0, 1.0, 1.0, 1.0, 1.0, 1.0, 1.0, 1.0, 1.0, 1.0, 1.0, 1.0, 1.0, 1.0, 1.0, 1.0, 1.0, 1.0, 1.0, 1.0, 1.0, 1.0, 1.0, 1.0, 1.0, 1.0, 1.0, 1.0, 1.0, 1.0, 1.0, 1.0, 1.0, 1.0, 1.0, 1.0, 1.0, 1.0, 1.0, 1.0, 1.0, 1.0, 1.0, 1.0, 1.0, 1.0, 1.0, 1.0, 1.0, 1.0, 1.0, 1.0, 1.0, 1.0, 1.0, 1.0, 1.0, 1.0, 1.0, 1.0, 1.0, 1.0, 1.0, 1.0, 1.0, 1.0, 1.0, 1.0, 1.0, 1.0, 1.0, 1.0, 1.0, 1.0, 1.0, 1.0, 1.0, 1.0, 1.0, 1.0, 1.0, 1.0, 1.0, 1.0, 1.0, 1.0, 1.0, 1.0, 1.0, 1.0, 1.0, 1.0, 1.0, 1.0, 1.0, 1.0, 1.0, 1.0, 1.0, 1.0, 1.0, 1.0, 1.0, 1.0, 1.0, 1.0, 1.0, 1.0, 1.0, 1.0, 1.0, 1.0, 1.0, 1.0, 1.0, 1.0, 1.0, 1.0, 1.0, 1.0, 1.0, 1.0, 1.0, 1.0, 1.0, 1.0, 1.0, 1.0, 1.0, 1.0, 1.0, 1.0, 1.0, 1.0, 1.0, 1.0, 1.0, 1.0, 1.0, 1.0, 1.0, 1.0, 1.0, 1.0, 1.0, 1.0, 1.0, 1.0, 1.0, 1.0, 1.0, 1.0, 1.0, 1.0, 1.0, 1.0, 1.0, 1.0, 1.0, 1.0, 1.0, 1.0, 1.0, 1.0, 1.0, 1.0, 1.0, 1.0, 1.0, 1.0, 1.0, 1.0, 1.0, 1.0, 1.0, 1.0, 1.0, 1.0, 1.0, 1.0, 1.0, 1.0, 1.0, 1.0, 1.0, 1.0, 1.0, 1.0, 1.0, 1.0, 1.0, 1.0, 1.0, 1.0, 1.0, 1.0, 1.0, 1.0, 1.0, 1.0, 1.0, 1.0, 1.0, 1.0, 1.0, 1.0, 1.0, 1.0, 1.0, 1.0, 1.0, 1.0, 1.0, 1.0, 1.0, 1.0, 1.0, 1.0, 1.0, 1.0, 1.0, 1.0, 1.0, 1.0, 1.0, 1.0, 1.0, 1.0, 1.0, 1.0, 1.0, 1.0, 1.0, 1.0, 1.0, 1.0, 1.0, 1.0, 1.0, 1.0, 1.0, 1.0, 1.0, 1.0, 1.0, 1.0, 1.0, 1.0, 1.0, 1.0, 1.0, 1.0, 1.0, 1.0, 1.0, 1.0, 1.0, 1.0, 1.0, 1.0, 1.0, 1.0, 1.0, 1.0, 1.0, 1.0, 1.0, 1.0, 1.0, 1.0, 1.0, 1.0, 1.0, 1.0, 1.0, 1.0, 1.0, 1.0, 1.0, 1.0, 1.0, 1.0, 1.0, 1.0, 1.0, 1.0, 1.0, 1.0, 1.0, 1.0, 1.0, 1.0, 1.0, 1.0, 1.0, 1.0, 1.0, 1.0, 1.0, 1.0, 1.0, 1.0, 1.0, 1.0, 1.0, 1.0, 1.0, 1.0, 1.0, 1.0, 1.0, 1.0, 1.0, 1.0, 1.0, 1.0, 1.0, 1.0, 1.0, 1.0, 1.0, 1.0, 1.0, 1.0, 1.0, 1.0, 1.0, 1.0, 1.0, 1.0, 1.0, 1.0, 1.0, 1.0, 1.0, 1.0, 1.0, 1.0, 1.0, 1.0, 1.0, 1.0, 1.0, 1.0, 1.0, 1.0, 1.0, 1.0, 1.0, 1.0, 1.0, 1.0, 1.0, 1.0, 1.0, 1.0, 1.0, 1.0, 1.0, 1.0, 1.0, 1.0, 1.0, 1.0, 1.0, 1.0, 1.0, 1.0, 1.0, 1.0, 1.0, 1.0, 1.0, 1.0, 1.0, 1.0, 1.0, 1.0, 1.0, 1.0, 1.0, 1.0, 1.0, 1.0, 1.0, 1.0, 1.0, 1.0, 1.0, 1.0, 1.0, 1.0, 1.0, 1.0, 1.0, 1.0, 1.0, 1.0, 1.0, 1.0, 1.0, 1.0, 1.0, 1.0, 1.0, 1.0, 1.0, 1.0, 1.0, 1.0, 1.0, 1.0, 1.0, 1.0, 1.0, 1.0, 1.0, 1.0, 1.0, 1.0, 1.0, 1.0, 1.0, 1.0, 1.0, 1.0, 1.0, 1.0, 1.0, 1.0, 1.0, 1.0, 1.0, 1.0, 1.0, 1.0, 1.0, 1.0, 1.0, 1.0, 1.0, 1.0, 1.0, 1.0, 1.0, 1.0, 1.0, 1.0, 1.0, 1.0, 1.0, 1.0, 1.0, 1.0, 1.0, 1.0, 1.0, 1.0, 1.0, 1.0, 1.0, 1.0, 1.0, 1.0, 1.0, 1.0, 1.0, 1.0, 1.0, 1.0, 1.0, 1.0, 1.0, 1.0, 1.0, 1.0, 1.0, 1.0, 1.0, 1.0, 1.0, 1.0, 1.0, 1.0, 1.0, 1.0, 1.0, 1.0, 1.0, 1.0, 1.0, 1.0, 1.0, 1.0, 1.0, 1.0, 1.0, 1.0, 1.0, 1.0, 1.0, 1.0, 1.0, 1.0, 1.0, 1.0, 1.0, 1.0, 1.0, 1.0, 1.0, 1.0, 1.0, 1.0, 1.0, 1.0, 1.0, 1.0, 1.0, 1.0, 1.0, 1.0, 1.0, 1.0, 1.0, 1.0, 1.0, 1.0, 1.0, 1.0, 1.0, 1.0, 1.0, 1.0, 1.0, 1.0, 1.0, 1.0, 1.0, 1.0, 1.0, 1.0, 1.0, 1.0, 1.0, 1.0, 1.0, 1.0, 1.0, 1.0, 1.0, 1.0, 1.0, 1.0, 1.0, 1.0, 1.0, 1.0, 1.0, 1.0, 1.0, 1.0, 1.0, 1.0, 1.0, 1.0, 1.0, 1.0, 1.0, 1.0, 1.0, 1.0, 1.0, 1.0, 1.0, 1.0, 1.0, 1.0, 1.0, 1.0, 1.0, 1.0, 1.0, 1.0, 1.0, 1.0, 1.0, 1.0, 1.0, 1.0, 1.0, 1.0, 1.0, 1.0, 1.0, 1.0, 1.0, 1.0, 1.0, 1.0, 1.0, 1.0, 1.0, 1.0, 1.0, 1.0, 1.0, 1.0, 1.0, 1.0, 1.0, 1.0, 1.0, 1.0, 1.0, 1.0, 1.0, 1.0, 1.0, 1.0, 1.0, 1.0, 1.0, 1.0, 1.0, 1.0, 1.0, 1.0, 1.0, 1.0, 1.0, 1.0, 1.0, 1.0, 1.0, 1.0, 1.0, 1.0, 1.0, 1.0, 1.0, 1.0, 1.0, 1.0, 1.0, 1.0, 1.0, 1.0, 1.0, 1.0, 1.0, 1.0, 1.0, 1.0, 1.0, 1.0, 1.0, 1.0, 1.0, 1.0, 1.0, 1.0, 1.0, 1.0, 1.0, 1.0, 1.0, 1.0, 1.0, 1.0, 1.0, 1.0, 1.0, 1.0, 1.0, 1.0, 1.0, 1.0, 1.0, 1.0, 1.0, 1.0, 1.0, 1.0, 1.0, 1.0, 1.0, 1.0, 1.0, 1.0, 1.0, 1.0, 1.0, 1.0, 1.0, 1.0, 1.0, 1.0, 1.0, 1.0, 1.0, 1.0, 1.0, 1.0, 1.0, 1.0, 1.0, 1.0, 1.0, 1.0, 1.0, 1.0, 1.0, 1.0, 1.0, 1.0, 1.0, 1.0, 1.0, 1.0, 1.0, 1.0, 1.0, 1.0, 1.0, 1.0, 1.0, 1.0, 1.0, 1.0, 1.0, 1.0, 1.0, 1.0, 1.0, 1.0, 1.0, 1.0, 1.0, 1.0, 1.0, 1.0, 1.0, 1.0, 1.0, 1.0, 1.0, 1.0, 1.0, 1.0, 1.0, 1.0, 1.0, 1.0, 1.0, 1.0, 1.0, 1.0, 1.0, 1.0, 1.0, 1.0, 1.0, 1.0, 1.0, 1.0, 1.0, 1.0, 1.0, 1.0, 1.0, 1.0, 1.0, 1.0, 1.0, 1.0, 1.0, 1.0, 1.0, 1.0, 1.0, 1.0, 1.0, 1.0, 1.0, 1.0, 1.0, 1.0, 1.0, 1.0, 1.0, 1.0, 1.0, 1.0, 1.0, 1.0, 1.0, 1.0, 1.0, 1.0, 1.0, 1.0, 1.0, 1.0, 1.0, 1.0, 1.0, 1.0, 1.0, 1.0, 1.0, 1.0, 1.0, 1.0, 1.0, 1.0, 1.0, 1.0, 1.0, 1.0, 1.0, 1.0, 1.0, 1.0, 1.0, 1.0, 1.0, 1.0, 1.0, 1.0, 1.0, 1.0, 1.0, 1.0, 1.0, 1.0, 1.0, 1.0, 1.0, 1.0, 1.0, 1.0, 1.0, 1.0, 1.0, 1.0, 1.0, 1.0, 1.0, 1.0, 1.0, 1.0, 1.0, 1.0, 1.0, 1.0, 1.0, 1.0, 1.0, 1.0, 1.0, 1.0, 1.0, 1.0, 1.0, 1.0, 1.0, 1.0, 1.0, 1.0, 1.0, 1.0, 1.0, 1.0, 1.0, 1.0, 1.0, 1.0, 1.0, 1.0, 1.0, 1.0, 1.0, 1.0, 1.0, 1.0, 1.0, 1.0, 1.0, 1.0, 1.0, 1.0, 1.0, 1.0, 1.0, 1.0, 1.0, 1.0, 1.0, 1.0, 1.0, 1.0, 1.0, 1.0, 1.0, 1.0, 1.0, 1.0, 1.0, 1.0, 1.0, 1.0, 1.0, 1.0, 1.0, 1.0, 1.0, 1.0, 1.0, 1.0, 1.0, 1.0, 1.0, 1.0, 1.0, 1.0, 1.0, 1.0, 1.0, 1.0, 1.0, 1.0, 1.0, 1.0, 1.0, 1.0, 1.0, 1.0, 1.0, 1.0, 1.0, 1.0, 1.0, 1.0, 1.0, 1.0, 1.0, 1.0, 1.0, 1.0, 1.0, 1.0, 1.0, 1.0, 1.0, 1.0, 1.0, 1.0, 1.0, 1.0, 1.0, 1.0, 1.0, 1.0, 1.0, 1.0, 1.0, 1.0, 1.0, 1.0, 1.0, 1.0, 1.0, 1.0, 1.0, 1.0, 1.0, 1.0, 1.0, 1.0, 1.0, 1.0, 1.0, 1.0, 1.0, 1.0, 1.0, 1.0, 1.0, 1.0, 1.0, 1.0, 1.0, 1.0, 1.0, 1.0, 1.0, 1.0, 1.0, 1.0, 1.0, 1.0, 1.0, 1.0, 1.0, 1.0, 1.0, 1.0, 1.0, 1.0, 1.0, 1.0, 1.0, 1.0, 1.0, 1.0, 1.0, 1.0, 1.0, 1.0, 1.0, 1.0, 1.0, 1.0, 1.0, 1.0, 1.0, 1.0, 1.0, 1.0, 1.0, 1.0, 1.0, 1.0, 1.0, 1.0, 1.0, 1.0, 1.0, 1.0, 1.0, 1.0, 1.0, 1.0, 1.0, 1.0, 1.0, 1.0, 1.0, 1.0, 1.0, 1.0, 1.0, 1.0, 1.0, 1.0, 1.0, 1.0, 1.0, 1.0, 1.0, 1.0, 1.0, 1.0, 1.0, 1.0, 1.0, 1.0, 1.0, 1.0, 1.0, 1.0, 1.0, 1.0, 1.0, 1.0, 1.0, 1.0, 1.0, 1.0, 1.0, 1.0, 1.0, 1.0, 1.0, 1.0, 1.0, 1.0, 1.0, 1.0, 1.0, 1.0, 1.0, 1.0, 1.0, 1.0, 1.0, 1.0, 1.0, 1.0, 1.0, 1.0, 1.0, 1.0, 1.0, 1.0, 1.0, 1.0, 1.0, 1.0, 1.0, 1.0, 1.0, 1.0, 1.0, 1.0, 1.0, 1.0, 1.0, 1.0, 1.0, 1.0, 1.0, 1.0, 1.0, 1.0, 1.0, 1.0, 1.0, 1.0, 1.0, 1.0, 1.0, 1.0, 1.0, 1.0, 1.0, 1.0, 1.0, 1.0, 1.0, 1.0, 1.0, 1.0, 1.0, 1.0, 1.0, 1.0, 1.0, 1.0, 1.0, 1.0, 1.0, 1.0, 1.0, 1.0, 1.0, 1.0, 1.0, 1.0, 1.0, 1.0, 1.0, 1.0, 1.0, 1.0, 1.0, 1.0, 1.0, 1.0, 1.0, 1.0, 1.0, 1.0, 1.0, 1.0, 1.0, 1.0, 1.0, 1.0, 1.0, 1.0, 1.0, 1.0, 1.0, 1.0, 1.0, 1.0, 1.0, 1.0, 1.0, 1.0, 1.0, 1.0, 1.0, 1.0, 1.0, 1.0, 1.0, 1.0, 1.0, 1.0, 1.0, 1.0, 1.0, 1.0, 1.0, 1.0, 1.0, 1.0, 1.0, 1.0, 1.0, 1.0, 1.0, 1.0, 1.0, 1.0, 1.0, 1.0, 1.0, 1.0, 1.0, 1.0, 1.0, 1.0, 1.0, 1.0, 1.0, 1.0, 1.0, 1.0, 1.0, 1.0, 1.0, 1.0, 1.0, 1.0, 1.0, 1.0, 1.0, 1.0, 1.0, 1.0, 1.0, 1.0, 1.0, 1.0, 1.0, 1.0, 1.0, 1.0, 1.0, 1.0, 1.0, 1.0, 1.0, 1.0, 1.0, 1.0, 1.0, 1.0, 1.0, 1.0, 1.0, 1.0, 1.0, 1.0, 1.0, 1.0, 1.0, 1.0, 1.0, 1.0, 1.0, 1.0, 1.0, 1.0, 1.0, 1.0, 1.0, 1.0, 1.0, 1.0, 1.0, 1.0, 1.0, 1.0, 1.0, 1.0, 1.0, 1.0, 1.0, 1.0, 1.0, 1.0, 1.0, 1.0, 1.0, 1.0, 1.0, 1.0, 1.0, 1.0, 1.0, 1.0, 1.0, 1.0, 1.0, 1.0, 1.0, 1.0, 1.0, 1.0, 1.0, 1.0, 1.0, 1.0, 1.0, 1.0, 1.0, 1.0, 1.0, 1.0, 1.0, 1.0, 1.0, 1.0, 1.0, 1.0, 1.0, 1.0, 1.0, 1.0, 1.0, 1.0, 1.0, 1.0, 1.0, 1.0, 1.0, 1.0, 1.0, 1.0, 1.0, 1.0, 1.0, 1.0, 1.0, 1.0, 1.0, 1.0, 1.0, 1.0, 1.0, 1.0, 1.0, 1.0, 1.0, 1.0, 1.0, 1.0, 1.0, 1.0, 1.0, 1.0, 1.0, 1.0, 1.0, 1.0, 1.0, 1.0, 1.0, 1.0, 1.0, 1.0, 1.0, 1.0, 1.0, 1.0, 1.0, 1.0, 1.0, 1.0, 1.0, 1.0, 1.0, 1.0, 1.0, 1.0, 1.0, 1.0, 1.0, 1.0, 1.0, 1.0, 1.0, 1.0, 1.0, 1.0, 1.0, 1.0, 1.0, 1.0, 1.0, 1.0, 1.0, 1.0, 1.0, 1.0, 1.0, 1.0, 1.0, 1.0, 1.0, 1.0, 1.0, 1.0, 1.0, 1.0, 1.0, 1.0, 1.0, 1.0, 1.0, 1.0, 1.0, 1.0, 1.0, 1.0, 1.0, 1.0, 1.0, 1.0, 1.0, 1.0, 1.0, 1.0, 1.0, 1.0, 1.0, 1.0, 1.0, 1.0, 1.0, 1.0, 1.0, 1.0, 1.0, 1.0, 1.0, 1.0, 1.0, 1.0, 1.0, 1.0, 1.0, 1.0, 1.0, 1.0, 1.0, 1.0, 1.0, 1.0, 1.0, 1.0, 1.0, 1.0, 1.0, 1.0, 1.0, 1.0, 1.0, 1.0, 1.0, 1.0, 1.0, 1.0, 1.0, 1.0, 1.0, 1.0, 1.0, 1.0, 1.0, 1.0, 1.0, 1.0, 1.0, 1.0, 1.0, 1.0, 1.0, 1.0, 1.0, 1.0, 1.0, 1.0, 1.0, 1.0, 1.0, 1.0, 1.0, 1.0, 1.0, 1.0, 1.0, 1.0, 1.0, 1.0, 1.0, 1.0, 1.0, 1.0, 1.0, 1.0, 1.0, 1.0, 1.0, 1.0, 1.0, 1.0, 1.0, 1.0, 1.0, 1.0, 1.0, 1.0, 1.0, 1.0, 1.0, 1.0, 1.0, 1.0, 1.0, 1.0, 1.0, 1.0, 1.0, 1.0, 1.0, 1.0, 1.0, 1.0, 1.0, 1.0, 1.0, 1.0, 1.0, 1.0, 1.0, 1.0, 1.0, 1.0, 1.0, 1.0, 1.0, 1.0, 1.0, 1.0, 1.0, 1.0, 1.0, 1.0, 1.0, 1.0, 1.0, 1.0, 1.0, 1.0, 1.0, 1.0, 1.0, 1.0, 1.0, 1.0, 1.0, 1.0, 1.0, 1.0, 1.0, 1.0, 1.0, 1.0, 1.0, 1.0, 1.0, 1.0, 1.0, 1.0, 1.0, 1.0, 1.0, 1.0, 1.0, 1.0, 1.0, 1.0, 1.0, 1.0, 1.0, 1.0, 1.0, 1.0, 1.0, 1.0, 1.0, 1.0, 1.0, 1.0, 1.0, 1.0, 1.0, 1.0, 1.0, 1.0, 1.0, 1.0, 1.0, 1.0, 1.0, 1.0, 1.0, 1.0, 1.0, 1.0, 1.0, 1.0, 1.0, 1.0, 1.0, 1.0, 1.0, 1.0, 1.0, 1.0, 1.0, 1.0, 1.0, 1.0, 1.0, 1.0, 1.0, 1.0, 1.0, 1.0, 1.0, 1.0, 1.0, 1.0, 1.0, 1.0, 1.0, 1.0, 1.0, 1.0, 1.0, 1.0, 1.0, 1.0, 1.0, 1.0, 1.0, 1.0, 1.0, 1.0, 1.0, 1.0, 1.0, 1.0, 1.0, 1.0, 1.0, 1.0, 1.0, 1.0, 1.0, 1.0, 1.0, 1.0, 1.0, 1.0, 1.0, 1.0, 1.0, 1.0, 1.0, 1.0, 1.0, 1.0, 1.0, 1.0, 1.0, 1.0, 1.0, 1.0, 1.0, 1.0, 1.0, 1.0, 1.0, 1.0, 1.0, 1.0, 1.0, 1.0, 1.0, 1.0, 1.0, 1.0, 1.0, 1.0, 1.0, 1.0, 1.0, 1.0, 1.0, 1.0, 1.0, 1.0, 1.0, 1.0, 1.0, 1.0, 1.0, 1.0, 1.0, 1.0, 1.0, 1.0, 1.0, 1.0, 1.0, 1.0, 1.0, 1.0, 1.0, 1.0, 1.0, 1.0, 1.0, 1.0, 1.0, 1.0, 1.0, 1.0, 1.0, 1.0, 1.0, 1.0, 1.0, 1.0, 1.0, 1.0, 1.0, 1.0, 1.0, 1.0, 1.0, 1.0, 1.0, 1.0, 1.0, 1.0, 1.0, 1.0, 1.0, 1.0, 1.0, 1.0, 1.0, 1.0, 1.0, 1.0, 1.0, 1.0, 1.0, 1.0, 1.0, 1.0, 1.0, 1.0, 1.0, 1.0, 1.0, 1.0, 1.0, 1.0, 1.0, 1.0, 1.0, 1.0, 1.0, 1.0, 1.0, 1.0, 1.0, 1.0, 1.0, 1.0, 1.0, 1.0, 1.0, 1.0, 1.0, 1.0, 1.0, 1.0, 1.0, 1.0, 1.0, 1.0, 1.0, 1.0, 1.0, 1.0, 1.0, 1.0, 1.0, 1.0, 1.0, 1.0, 1.0, 1.0, 1.0, 1.0, 1.0, 1.0, 1.0, 1.0, 1.0, 1.0, 1.0, 1.0, 1.0, 1.0, 1.0, 1.0, 1.0, 1.0, 1.0, 1.0, 1.0, 1.0, 1.0, 1.0, 1.0, 1.0, 1.0, 1.0, 1.0, 1.0, 1.0, 1.0, 1.0, 1.0, 1.0, 1.0, 1.0, 1.0, 1.0, 1.0, 1.0, 1.0, 1.0, 1.0, 1.0, 1.0, 1.0, 1.0, 1.0, 1.0, 1.0, 1.0, 1.0, 1.0, 1.0, 1.0, 1.0, 1.0, 1.0, 1.0, 1.0, 1.0, 1.0, 1.0, 1.0, 1.0, 1.0, 1.0, 1.0, 1.0, 1.0, 1.0, 1.0, 1.0, 1.0, 1.0, 1.0, 1.0, 1.0, 1.0, 1.0, 1.0, 1.0, 1.0, 1.0, 1.0, 1.0, 1.0, 1.0, 1.0, 1.0, 1.0, 1.0, 1.0, 1.0, 1.0, 1.0, 1.0, 1.0, 1.0, 1.0, 1.0, 1.0, 1.0, 1.0, 1.0, 1.0, 1.0, 1.0, 1.0, 1.0, 1.0, 1.0, 1.0, 1.0, 1.0, 1.0, 1.0, 1.0, 1.0, 1.0, 1.0, 1.0, 1.0, 1.0, 1.0, 1.0, 1.0, 1.0, 1.0, 1.0, 1.0, 1.0, 1.0, 1.0, 1.0, 1.0, 1.0, 1.0, 1.0, 1.0, 1.0, 1.0, 1.0, 1.0, 1.0, 1.0, 1.0, 1.0, 1.0, 1.0, 1.0, 1.0, 1.0, 1.0, 1.0, 1.0, 1.0, 1.0, 1.0, 1.0, 1.0, 1.0, 1.0, 1.0, 1.0, 1.0, 1.0, 1.0, 1.0, 1.0, 1.0, 1.0, 1.0, 1.0, 1.0, 1.0, 1.0, 1.0, 1.0, 1.0, 1.0, 1.0, 1.0, 1.0, 1.0, 1.0, 1.0, 1.0, 1.0, 1.0, 1.0, 1.0, 1.0, 1.0, 1.0, 1.0, 1.0, 1.0, 1.0, 1.0, 1.0, 1.0, 1.0, 1.0, 1.0, 1.0, 1.0, 1.0, 1.0, 1.0, 1.0, 1.0, 1.0, 1.0, 1.0, 1.0, 1.0, 1.0, 1.0, 1.0, 1.0, 1.0, 1.0, 1.0, 1.0, 1.0, 1.0, 1.0, 1.0, 1.0, 1.0, 1.0, 1.0, 1.0, 1.0, 1.0, 1.0, 1.0, 1.0, 1.0, 1.0, 1.0, 1.0, 1.0, 1.0, 1.0, 1.0, 1.0, 1.0, 1.0, 1.0, 1.0, 1.0, 1.0, 1.0, 1.0, 1.0, 1.0, 1.0, 1.0, 1.0, 1.0, 1.0, 1.0, 1.0, 1.0, 1.0, 1.0, 1.0, 1.0, 1.0, 1.0, 1.0, 1.0, 1.0, 1.0, 1.0, 1.0, 1.0, 1.0, 1.0, 1.0, 1.0, 1.0, 1.0, 1.0, 1.0, 1.0, 1.0, 1.0, 1.0, 1.0, 1.0, 1.0, 1.0, 1.0, 1.0, 1.0, 1.0, 1.0, 1.0, 1.0, 1.0, 1.0, 1.0, 1.0, 1.0, 1.0, 1.0, 1.0, 1.0, 1.0, 1.0, 1.0, 1.0, 1.0, 1.0, 1.0, 1.0, 1.0, 1.0, 1.0, 1.0, 1.0, 1.0, 1.0, 1.0, 1.0, 1.0, 1.0, 1.0, 1.0, 1.0, 1.0, 1.0, 1.0, 1.0, 1.0, 1.0, 1.0, 1.0, 1.0, 1.0, 1.0, 1.0, 1.0, 1.0, 1.0, 1.0, 1.0, 1.0, 1.0, 1.0, 1.0, 1.0, 1.0, 1.0, 1.0, 1.0, 1.0, 1.0, 1.0, 1.0, 1.0, 1.0, 1.0, 1.0, 1.0, 1.0, 1.0, 1.0, 1.0, 1.0, 1.0, 1.0, 1.0, 1.0, 1.0, 1.0, 1.0, 1.0, 1.0, 1.0, 1.0, 1.0, 1.0, 1.0, 1.0, 1.0, 1.0, 1.0, 1.0, 1.0, 1.0, 1.0, 1.0, 1.0, 1.0, 1.0, 1.0, 1.0, 1.0, 1.0, 1.0, 1.0, 1.0, 1.0, 1.0, 1.0, 1.0, 1.0, 1.0, 1.0, 1.0, 1.0, 1.0, 1.0, 1.0, 1.0, 1.0, 1.0, 1.0, 1.0, 1.0, 1.0, 1.0, 1.0, 1.0, 1.0, 1.0, 1.0, 1.0, 1.0, 1.0, 1.0, 1.0, 1.0, 1.0, 1.0, 1.0, 1.0, 1.0, 1.0, 1.0, 1.0, 1.0, 1.0, 1.0, 1.0, 1.0, 1.0, 1.0, 1.0, 1.0, 1.0, 1.0, 1.0, 1.0, 1.0, 1.0, 1.0, 1.0, 1.0, 1.0, 1.0, 1.0, 1.0, 1.0, 1.0, 1.0, 1.0, 1.0, 1.0, 1.0, 1.0, 1.0, 1.0, 1.0, 1.0, 1.0, 1.0, 1.0, 1.0, 1.0, 1.0, 1.0, 1.0, 1.0, 1.0, 1.0, 1.0, 1.0, 1.0, 1.0, 1.0, 1.0, 1.0, 1.0, 1.0, 1.0, 1.0, 1.0, 1.0, 1.0, 1.0, 1.0, 1.0, 1.0, 1.0, 1.0, 1.0, 1.0, 1.0, 1.0, 1.0, 1.0, 1.0, 1.0, 1.0, 1.0, 1.0, 1.0, 1.0, 1.0, 1.0, 1.0, 1.0, 1.0, 1.0, 1.0, 1.0, 1.0, 1.0, 1.0, 1.0, 1.0, 1.0, 1.0, 1.0, 1.0, 1.0, 1.0, 1.0, 1.0, 1.0, 1.0, 1.0, 1.0, 1.0, 1.0, 1.0, 1.0, 1.0, 1.0, 1.0, 1.0, 1.0, 1.0, 1.0, 1.0, 1.0, 1.0, 1.0, 1.0, 1.0, 1.0, 1.0, 1.0, 1.0, 1.0, 1.0, 1.0, 1.0, 1.0, 1.0, 1.0, 1.0, 1.0, 1.0, 1.0, 1.0, 1.0, 1.0, 1.0, 1.0, 1.0, 1.0, 1.0, 1.0, 1.0, 1.0, 1.0, 1.0, 1.0, 1.0, 1.0, 1.0, 1.0, 1.0, 1.0, 1.0, 1.0, 1.0, 1.0, 1.0, 1.0, 1.0, 1.0, 1.0, 1.0, 1.0, 1.0, 1.0, 1.0, 1.0, 1.0, 1.0, 1.0, 1.0, 1.0, 1.0, 1.0, 1.0, 1.0, 1.0, 1.0, 1.0, 1.0, 1.0, 1.0, 1.0, 1.0, 1.0, 1.0, 1.0, 1.0, 1.0, 1.0, 1.0, 1.0, 1.0, 1.0, 1.0, 1.0, 1.0, 1.0, 1.0, 1.0, 1.0, 1.0, 1.0, 1.0, 1.0, 1.0, 1.0, 1.0, 1.0, 1.0, 1.0, 1.0, 1.0, 1.0, 1.0, 1.0, 1.0, 1.0, 1.0, 1.0, 1.0, 1.0, 1.0, 1.0, 1.0, 1.0, 1.0, 1.0, 1.0, 1.0, 1.0, 1.0, 1.0, 1.0, 1.0, 1.0, 1.0, 1.0, 1.0, 1.0, 1.0, 1.0, 1.0, 1.0, 1.0, 1.0, 1.0, 1.0, 1.0, 1.0, 1.0, 1.0, 1.0, 1.0, 1.0, 1.0, 1.0, 1.0, 1.0, 1.0, 1.0, 1.0, 1.0, 1.0, 1.0, 1.0, 1.0, 1.0, 1.0, 1.0, 1.0, 1.0, 1.0, 1.0, 1.0, 1.0, 1.0, 1.0, 1.0, 1.0, 1.0, 1.0, 1.0, 1.0, 1.0, 1.0, 1.0, 1.0, 1.0, 1.0, 1.0, 1.0, 1.0, 1.0, 1.0, 1.0, 1.0, 1.0, 1.0, 1.0, 1.0, 1.0, 1.0, 1.0, 1.0, 1.0, 1.0, 1.0, 1.0, 1.0, 1.0, 1.0, 1.0, 1.0, 1.0, 1.0, 1.0, 1.0, 1.0, 1.0, 1.0, 1.0, 1.0, 1.0, 1.0, 1.0, 1.0, 1.0, 1.0, 1.0, 1.0, 1.0, 1.0, 1.0, 1.0, 1.0, 1.0, 1.0, 1.0, 1.0, 1.0, 1.0, 1.0, 1.0, 1.0, 1.0, 1.0, 1.0, 1.0, 1.0, 1.0, 1.0, 1.0, 1.0, 1.0, 1.0, 1.0, 1.0, 1.0, 1.0, 1.0, 1.0])
me_cylinder.materials.append(mat_material_003)
me_cylinder.materials.append(mat_material)
me_cylinder.use_remesh_preserve_volume = False
me_cylinder.use_remesh_preserve_attributes = False
me_cylinder.use_mirror_vertex_groups = False
me_cylinder.update()
arm_armature_001 = bpy.data.armatures.new('Armature.001')  # bones are not reproduced

# ---- objects
ob_armature = bpy.data.objects.new('Armature', arm_armature_001)
ob_pig = bpy.data.objects.new('Pig', me_cylinder)

# ---- transforms, parenting, visibility, modifiers, constraints
ob_armature.location = (0.0, 0.0, 0.0)
ob_armature.lineart.crease_threshold = 0.0
ob_pig.parent = ob_armature
ob_pig.location = (0.0, 0.0, 0.0)
ob_pig.lineart.crease_threshold = 0.0
_vg = ob_pig.vertex_groups.new(name='root')
_vg = ob_pig.vertex_groups.new(name='FrontFoot.R')
for _i, _w in zip([209, 211, 212, 213, 214, 238, 239, 240, 241], [0.02014, 0.7607, 0.2138, 0.929, 0.892, 0.1274, 0.8792, 0.8758, 0.0679]): _vg.add([_i], _w, 'REPLACE')
_vg = ob_pig.vertex_groups.new(name='Body')
for _i, _w in zip([0, 1, 2, 4, 5, 6, 7, 8, 12, 35, 81, 82, 113, 114, 115, 116, 117, 118, 119, 120, 121, 122, 123, 124, 125, 126, 127, 133, 165, 168, 217, 228, 229, 230], [0.5217, 0.03583, 0.0858, 0.526, 0.04833, 0.1831, 0.05242, 0.1599, 0.03786, 0.06892, 0.02272, 0.1079, 0.7014, 0.07465, 0.5256, 0.03637, 0.1221, 0.003316, 0.5274, 0.04672, 0.5984, 0.04793, 0.2307, 0.1841, 0.06134, 0.159, 0.1656, 0.03396, 0.0717, 0.06769, 0.038, 0.02435, 0.1055, 0.1134]): _vg.add([_i], _w, 'REPLACE')
_vg = ob_pig.vertex_groups.new(name='FrontLeg.R')
for _i, _w in zip([133, 134, 146, 147, 148, 149, 151, 152, 153, 156, 168, 182, 183, 195, 197, 204, 219, 228], [0.03744, 0.4489, 0.05287, 0.4239, 0.0459, 0.0208, 0.1423, 0.294, 0.05986, 0.02941, 0.01876, 0.08577, 0.01734, 0.1244, 0.1499, 0.002594, 0.03694, 0.09934]): _vg.add([_i], _w, 'REPLACE')
_vg = ob_pig.vertex_groups.new(name='FrontUpLeg.R')
for _i, _w in zip([115, 133, 134, 135, 136, 146, 147, 148, 149, 151, 152, 153, 156, 165, 168, 181, 182, 183, 192, 193, 194, 195, 196, 197, 198, 199, 200, 201, 204, 208, 209, 210, 219, 228, 229], [0.0248, 0.05287, 0.5075, 0.7588, 0.1102, 0.06355, 0.4978, 0.8501, 0.1075, 0.1689, 0.2858, 0.08796, 0.03007, 0.05022, 0.2679, 0.2042, 0.0862, 0.03199, 0.8247, 0.1055, 0.9292, 0.8497, 0.9819, 0.8229, 0.9638, 0.7712, 0.8023, 0.9183, 0.003242, 0.2286, 0.1283, 0.07515, 0.05202, 0.1498, 0.0014]): _vg.add([_i], _w, 'REPLACE')
_vg = ob_pig.vertex_groups.new(name='FrontLowLeg.R')
for _i, _w in zip([181, 194, 198, 199, 200, 201, 208, 209, 210, 211, 212, 213, 214, 238, 239, 240, 241], [0.7946, 0.0129, 0.01933, 0.2175, 0.1712, 0.07262, 0.7506, 0.8355, 0.9024, 0.237, 0.7844, 0.06939, 0.1074, 0.8639, 0.1153, 0.1219, 0.9261]): _vg.add([_i], _w, 'REPLACE')
_vg = ob_pig.vertex_groups.new(name='BackLeg.R')
for _i, _w in zip([103, 104, 105, 106, 107, 108, 109, 110, 111, 112, 114, 115, 116, 117, 118, 120, 123, 124, 125, 126, 129, 131, 140, 141, 143, 144, 171, 172, 173, 174, 175, 176, 177, 178, 179, 180, 202, 251, 252, 253, 254, 255, 256, 257, 258, 259, 260, 261, 262, 263, 264, 265, 266, 267, 268, 269, 270, 271, 272, 273, 274, 275, 276, 277, 278, 279, 280, 281, 282], [0.003681, 0.005444, 0.006051, 0.006118, 0.006129, 0.006131, 0.006131, 0.006131, 0.006132, 0.006132, 0.04577, 0.02549, 0.3599, 0.0005095, 0.1618, 0.04986, 0.01542, 0.1412, 0.0933, 0.0009083, 0.02833, 0.1137, 0.168, 0.06363, 0.005417, 0.3051, 0.1128, 0.2882, 0.1891, 0.0266, 0.2844, 0.3614, 0.08998, 0.3437, 0.06451, 0.1352, 0.00536, 0.006599, 0.0501, 0.01014, 0.006136, 0.005454, 0.01613, 0.006137, 0.005897, 0.007278, 0.006133, 0.006108, 0.006254, 0.006125, 0.006152, 0.006132, 0.00613, 0.006136, 0.006132, 0.006131, 0.006132, 0.006133, 0.006131, 0.006132, 0.006132, 0.006131, 0.006132, 0.006132, 0.006132, 0.006132, 0.006132, 0.006132, 0.006132]): _vg.add([_i], _w, 'REPLACE')
_vg = ob_pig.vertex_groups.new(name='BackUpLeg.R')
for _i, _w in zip([102, 103, 104, 105, 106, 107, 108, 109, 110, 111, 112, 114, 115, 116, 117, 118, 120, 123, 124, 125, 126, 128, 129, 130, 131, 132, 137, 138, 139, 140, 141, 142, 143, 144, 171, 172, 173, 174, 175, 176, 177, 178, 179, 180, 184, 185, 186, 187, 188, 189, 190, 191, 202, 250, 251, 252, 253, 254, 255, 256, 257, 258, 259, 260, 261, 262, 263, 264, 265, 266, 267, 268, 269, 270, 271, 272, 273, 274, 275, 276, 277, 278, 279, 280, 281, 282], [0.02334, 0.05027, 0.05084, 0.05121, 0.05125, 0.05126, 0.05126, 0.05126, 0.05126, 0.05126, 0.05126, 0.08791, 0.03927, 0.4124, 0.01666, 0.2261, 0.06473, 0.04612, 0.1636, 0.1262, 0.01677, 0.1222, 0.8939, 0.9779, 0.1439, 0.01126, 0.8932, 0.152, 0.9178, 0.2207, 0.8015, 0.1062, 0.0507, 0.4467, 0.7851, 0.3557, 0.2338, 0.9196, 0.347, 0.5158, 0.8364, 0.4995, 0.8766, 0.7729, 0.7094, 0.7003, 0.5103, 0.5228, 0.1651, 0.1262, 0.04851, 0.111, 0.02774, 0.03158, 0.06499, 0.08376, 0.05694, 0.05128, 0.05019, 0.05951, 0.05127, 0.05094, 0.0522, 0.05126, 0.05123, 0.05136, 0.05125, 0.05128, 0.05126, 0.05126, 0.05126, 0.05126, 0.05126, 0.05126, 0.05126, 0.05126, 0.05126, 0.05126, 0.05126, 0.05126, 0.05126, 0.05126, 0.05126, 0.05126, 0.05126, 0.05126]): _vg.add([_i], _w, 'REPLACE')
_vg = ob_pig.vertex_groups.new(name='BackLowLeg.R')
for _i, _w in zip([139, 184, 185, 186, 187, 188, 189, 190, 191, 207, 231, 232, 233, 234, 235, 236, 237], [0.06796, 0.2518, 0.2557, 0.4924, 0.4729, 0.759, 0.8548, 0.9468, 0.8359, 0.07949, 0.2657, 0.8975, 0.1482, 0.9329, 0.8985, 0.1378, 0.1905]): _vg.add([_i], _w, 'REPLACE')
_vg = ob_pig.vertex_groups.new(name='FrontLeg.L')
for _i, _w in zip([0, 12, 13, 14, 21, 22, 23, 25, 26, 29, 35, 48, 57, 58, 59, 61, 66, 76, 81, 82, 135, 136, 148, 149, 152, 153, 157, 165, 168, 182, 183, 193, 203], [0.05087, 0.05055, 0.4536, 0.1229, 0.05675, 0.4278, 0.06582, 0.1571, 0.3543, 0.05424, 0.3802, 0.1141, 0.09041, 0.003754, 0.1466, 0.1646, 0.02397, 0.05144, 0.1692, 0.003539, 0.09408, 0.5716, 0.009407, 0.5281, 0.0732, 0.2696, 0.02757, 0.1735, 0.006843, 0.02218, 0.0936, 0.5123, 0.005708]): _vg.add([_i], _w, 'REPLACE')
_vg = ob_pig.vertex_groups.new(name='FrontUpLeg.L')
for _i, _w in zip([0, 12, 13, 14, 21, 22, 23, 25, 26, 29, 35, 47, 48, 57, 58, 59, 60, 61, 62, 63, 64, 65, 66, 69, 70, 71, 76, 81, 82, 136, 149, 153, 165, 183, 193], [0.0258, 0.05581, 0.5072, 0.7767, 0.06546, 0.497, 0.8747, 0.1767, 0.2948, 0.03584, 0.2806, 0.2166, 0.09049, 0.8349, 0.9265, 0.8313, 0.9759, 0.8076, 0.9367, 0.7715, 0.8114, 0.9487, 0.00786, 0.2185, 0.09102, 0.1146, 0.05745, 0.1638, 0.00595, 0.1137, 0.1109, 0.09084, 0.05245, 0.0353, 0.1092]): _vg.add([_i], _w, 'REPLACE')
_vg = ob_pig.vertex_groups.new(name='FrontLowLeg.L')
for _i, _w in zip([47, 58, 62, 63, 64, 65, 69, 70, 71, 72, 73, 74, 75, 90, 91, 92, 93], [0.7778, 0.01538, 0.05994, 0.2164, 0.1654, 0.04358, 0.7656, 0.8837, 0.8516, 0.1775, 0.7199, 0.03534, 0.1302, 0.8989, 0.08388, 0.159, 0.8941]): _vg.add([_i], _w, 'REPLACE')
_vg = ob_pig.vertex_groups.new(name='BackLeg.L')
for _i, _w in zip([0, 1, 2, 3, 5, 6, 7, 8, 9, 11, 15, 17, 18, 19, 37, 38, 39, 40, 41, 42, 43, 44, 45, 46, 50, 102, 103, 104, 105, 106, 107, 108, 109, 110, 111, 112, 113, 114, 116, 123, 124, 128, 129, 132, 137, 138, 142, 143, 202, 250, 251, 252, 253, 254, 255, 256, 257, 258, 259, 260, 261, 262, 263, 264, 265, 266, 267, 268, 269, 270, 271, 272, 273, 274, 275, 276, 277, 278, 279, 280, 281, 282], [0.05194, 0.4077, 0.01223, 0.3109, 0.1013, 0.1824, 0.1683, 0.05014, 0.07649, 0.1797, 0.05307, 0.299, 0.08391, 0.3281, 0.1406, 0.3852, 0.3349, 0.04857, 0.3473, 0.3818, 0.1049, 0.3637, 0.07784, 0.1553, 0.008125, 0.05985, 0.04569, 0.03666, 0.03577, 0.03568, 0.03567, 0.03566, 0.03566, 0.03566, 0.03566, 0.03566, 0.02365, 0.5398, 0.03691, 0.1917, 0.03417, 0.6771, 0.02154, 0.02669, 0.02768, 0.4918, 0.1192, 0.0346, 0.04433, 0.02479, 0.05791, 0.02259, 0.04538, 0.03566, 0.03488, 0.03645, 0.03567, 0.03536, 0.0353, 0.03566, 0.03563, 0.03561, 0.03565, 0.03565, 0.03566, 0.03566, 0.03566, 0.03566, 0.03566, 0.03566, 0.03566, 0.03566, 0.03566, 0.03566, 0.03566, 0.03566, 0.03566, 0.03566, 0.03566, 0.03566, 0.03566, 0.03566]): _vg.add([_i], _w, 'REPLACE')
_vg = ob_pig.vertex_groups.new(name='BackUpLeg.L')
for _i, _w in zip([0, 1, 2, 3, 5, 6, 7, 8, 9, 10, 11, 15, 16, 17, 18, 19, 37, 38, 39, 40, 41, 42, 43, 44, 45, 46, 49, 50, 51, 52, 53, 54, 55, 56, 102, 103, 104, 105, 106, 107, 108, 109, 110, 111, 112, 114, 123, 128, 132, 138, 142, 143, 202, 250, 251, 252, 253, 254, 255, 256, 257, 258, 259, 260, 261, 262, 263, 264, 265, 266, 267, 268, 269, 270, 271, 272, 273, 274, 275, 276, 277, 278, 279, 280, 281, 282], [0.04116, 0.4184, 0.01801, 0.3623, 0.1145, 0.1678, 0.1904, 0.05667, 0.8919, 0.9707, 0.2068, 0.8925, 0.9017, 0.3433, 0.8065, 0.4662, 0.7893, 0.4469, 0.3761, 0.9133, 0.4065, 0.5342, 0.8361, 0.5169, 0.8664, 0.7643, 0.6916, 0.6834, 0.5088, 0.5255, 0.1791, 0.1226, 0.02807, 0.1299, 0.07778, 0.05908, 0.053, 0.05238, 0.05232, 0.05231, 0.05231, 0.0523, 0.0523, 0.0523, 0.0523, 0.08866, 0.04762, 0.122, 0.03845, 0.1517, 0.1056, 0.05163, 0.05493, 0.04186, 0.06483, 0.03481, 0.05744, 0.0523, 0.05189, 0.05214, 0.05231, 0.05213, 0.05198, 0.05231, 0.05229, 0.05226, 0.0523, 0.0523, 0.0523, 0.0523, 0.0523, 0.0523, 0.0523, 0.05231, 0.0523, 0.0523, 0.0523, 0.0523, 0.0523, 0.0523, 0.0523, 0.0523, 0.0523, 0.0523, 0.0523, 0.0523]): _vg.add([_i], _w, 'REPLACE')
_vg = ob_pig.vertex_groups.new(name='BackLowLeg.L')
for _i, _w in zip([10, 16, 49, 50, 51, 52, 53, 54, 55, 56, 68, 83, 84, 85, 86, 87, 88, 89], [0.008252, 0.08032, 0.2611, 0.2626, 0.4932, 0.4667, 0.7237, 0.8163, 0.9551, 0.8074, 0.0557, 0.07781, 0.8656, 0.1693, 0.8837, 0.06569, 0.0768, 0.2091]): _vg.add([_i], _w, 'REPLACE')
_vg = ob_pig.vertex_groups.new(name='Back')
for _i, _w in zip([3, 4, 5, 8, 11, 15, 17, 18, 19, 38, 39, 41, 42, 43, 44, 102, 103, 104, 105, 106, 107, 108, 109, 110, 111, 112, 117, 118, 119, 120, 121, 122, 125, 126, 127, 128, 131, 132, 137, 138, 140, 141, 142, 143, 144, 172, 173, 175, 176, 177, 178, 202, 250, 251, 252, 253, 254, 255, 256, 257, 258, 259, 260, 261, 262, 263, 264, 265, 266, 267, 268, 269, 270, 271, 272, 273, 274, 275, 276, 277, 278, 279, 280, 281, 282], [0.03291, 0.03738, 0.335, 0.1528, 0.4675, 0.009646, 0.2874, 0.08788, 0.1784, 0.028, 0.1196, 0.1825, 0.0581, 0.03068, 0.09515, 0.7979, 0.8059, 0.8151, 0.8154, 0.8155, 0.8155, 0.8155, 0.8155, 0.8155, 0.8155, 0.8155, 0.00392, 0.25, 0.05248, 0.3986, 0.04332, 0.435, 0.1068, 0.1808, 0.1787, 0.002713, 0.5674, 0.711, 0.01209, 0.1866, 0.5117, 0.09401, 0.6533, 0.8179, 0.2099, 0.16, 0.2845, 0.2777, 0.08561, 0.04373, 0.1223, 0.7731, 0.8371, 0.7752, 0.7767, 0.7979, 0.8155, 0.8168, 0.8018, 0.8154, 0.816, 0.8145, 0.8155, 0.8155, 0.8154, 0.8155, 0.8154, 0.8155, 0.8155, 0.8155, 0.8155, 0.8155, 0.8155, 0.8155, 0.8155, 0.8155, 0.8155, 0.8155, 0.8155, 0.8155, 0.8155, 0.8155, 0.8155, 0.8155, 0.8155]): _vg.add([_i], _w, 'REPLACE')
_vg = ob_pig.vertex_groups.new(name='Shoulders')
for _i, _w in zip([0, 2, 12, 14, 35, 57, 81, 82, 113, 115, 117, 124, 133, 134, 135, 136, 149, 165, 168, 192, 193, 228, 229], [0.04623, 0.04155, 0.01538, 0.02945, 0.1845, 0.01175, 0.4509, 0.03349, 0.06955, 0.09288, 0.08404, 0.01472, 0.02586, 0.007561, 0.06711, 0.1333, 0.01164, 0.6089, 0.5237, 0.09799, 0.2044, 0.5525, 0.04848]): _vg.add([_i], _w, 'REPLACE')
_vg = ob_pig.vertex_groups.new(name='Neck')
for _i, _w in zip([12, 20, 21, 22, 24, 25, 26, 27, 28, 29, 30, 31, 48, 66, 76, 77, 82, 94, 95, 96, 97, 98, 99, 100, 101, 133, 145, 146, 147, 149, 150, 151, 152, 153, 154, 155, 156, 157, 158, 159, 160, 182, 183, 203, 204, 215, 216, 217, 218, 219, 220, 221, 229, 230, 242, 243, 244, 245, 246, 247, 248, 249], [0.1874, 0.4145, 0.4527, 0.04869, 0.4741, 0.5048, 0.1165, 0.2105, 0.2008, 0.0663, 0.06169, 0.0581, 0.1242, 0.04524, 0.5462, 0.1235, 0.06939, 0.1785, 0.1606, 0.1386, 0.1644, 0.1615, 0.1626, 0.1609, 0.161, 0.1837, 0.4181, 0.4567, 0.05147, 0.08914, 0.4774, 0.528, 0.1205, 0.2474, 0.2065, 0.1976, 0.06612, 0.05091, 0.05413, 0.05866, 0.05421, 0.1273, 0.1098, 0.02615, 0.04335, 0.5376, 0.4826, 0.2004, 0.1501, 0.5718, 0.3951, 0.1203, 0.06647, 0.06848, 0.175, 0.1578, 0.1345, 0.1607, 0.1579, 0.1592, 0.1572, 0.1573]): _vg.add([_i], _w, 'REPLACE')
_vg = ob_pig.vertex_groups.new(name='Head')
for _i, _w in zip([12, 20, 21, 24, 25, 26, 27, 28, 29, 30, 31, 32, 33, 34, 36, 48, 66, 67, 76, 77, 78, 79, 80, 94, 95, 96, 97, 98, 99, 100, 101, 133, 145, 146, 148, 149, 150, 151, 152, 153, 154, 155, 156, 157, 158, 159, 160, 161, 162, 163, 164, 166, 167, 169, 170, 182, 183, 203, 204, 205, 206, 215, 216, 217, 218, 219, 220, 221, 222, 223, 224, 225, 226, 227, 242, 243, 244, 245, 246, 247, 248, 249], [0.0526, 0.5621, 0.1276, 0.4464, 0.1484, 0.1947, 0.776, 0.7663, 0.8228, 0.929, 0.9275, 0.9868, 0.9799, 0.9903, 0.9911, 0.645, 0.876, 0.9456, 0.337, 0.8622, 0.9937, 0.9944, 0.9939, 0.8026, 0.8241, 0.8435, 0.8143, 0.8195, 0.8199, 0.8201, 0.819, 0.05057, 0.561, 0.1259, 0.005547, 0.09031, 0.4468, 0.1394, 0.1956, 0.2265, 0.782, 0.7743, 0.8276, 0.8539, 0.9401, 0.9333, 0.9336, 0.9891, 0.994, 0.9921, 0.9829, 0.9959, 0.992, 0.9969, 0.9928, 0.6471, 0.6735, 0.8923, 0.881, 0.9622, 0.9501, 0.1456, 0.4737, 0.05462, 0.8408, 0.3222, 0.5895, 0.8673, 0.997, 0.9968, 0.9948, 0.9954, 0.9971, 0.995, 0.8088, 0.8289, 0.8503, 0.8212, 0.8259, 0.8256, 0.8265, 0.8256]): _vg.add([_i], _w, 'REPLACE')
_vg = ob_pig.vertex_groups.new(name='Hips')
for _i, _w in zip([0, 1, 2, 3, 4, 5, 6, 7, 8, 11, 17, 35, 37, 38, 39, 41, 46, 81, 82, 113, 114, 115, 116, 117, 118, 119, 120, 121, 122, 123, 124, 125, 126, 127, 128, 131, 132, 133, 140, 168, 171, 172, 173, 175, 176, 180, 202, 228, 229, 230], [0.1633, 0.09414, 0.4039, 0.2154, 0.1884, 0.3763, 0.3669, 0.4588, 0.5113, 0.1118, 0.04231, 0.008068, 0.02602, 0.09772, 0.1356, 0.04323, 0.02178, 0.0583, 0.05123, 0.09983, 0.1327, 0.2058, 0.1043, 0.6264, 0.3072, 0.2176, 0.4133, 0.1663, 0.4432, 0.393, 0.395, 0.5542, 0.5387, 0.5597, 4.127e-05, 0.1336, 0.1327, 0.0007855, 0.06407, 0.02247, 0.04407, 0.1703, 0.261, 0.06909, 0.002362, 0.02947, 0.05049, 0.08023, 0.06042, 0.0344]): _vg.add([_i], _w, 'REPLACE')
_vg = ob_pig.vertex_groups.new(name='Torso')
for _i, _w in zip([0, 2, 3, 4, 6, 7, 8, 12, 21, 24, 35, 81, 82, 117, 119, 121, 126, 127, 133, 146, 150, 215, 216, 217, 228, 229, 230], [0.06749, 0.351, 0.02512, 0.1607, 0.01891, 0.08962, 0.0498, 0.5426, 0.2463, 0.02926, 0.0009178, 0.09331, 0.6334, 0.01099, 0.128, 0.1357, 0.02667, 0.03026, 0.551, 0.2474, 0.02711, 0.2343, 0.008609, 0.6161, 0.04639, 0.632, 0.6909]): _vg.add([_i], _w, 'REPLACE')
_vg = ob_pig.vertex_groups.new(name='BackFoot.R')
for _i, _w in zip([188, 191, 207, 231, 232, 233, 234, 235, 236, 237], [0.07017, 0.05283, 0.9184, 0.7334, 0.1019, 0.8492, 0.06474, 0.09787, 0.8544, 0.8026]): _vg.add([_i], _w, 'REPLACE')
_vg = ob_pig.vertex_groups.new(name='FrontFoot.L')
for _i, _w in zip([71, 72, 73, 74, 75, 90, 91, 92, 93], [0.01697, 0.8214, 0.2768, 0.9566, 0.8683, 0.0954, 0.9132, 0.836, 0.09686]): _vg.add([_i], _w, 'REPLACE')
_vg = ob_pig.vertex_groups.new(name='BackFoot.L')
for _i, _w in zip([53, 54, 56, 68, 83, 84, 85, 86, 87, 88, 89], [0.09036, 0.05413, 0.06214, 0.9406, 0.9215, 0.1338, 0.8262, 0.1139, 0.9314, 0.9121, 0.7811]): _vg.add([_i], _w, 'REPLACE')
_m = ob_pig.modifiers.new('Armature', 'ARMATURE')
_m.object = ob_armature

# ---- collection membership
col_collection_1.objects.link(ob_armature)
col_collection_1.objects.link(ob_pig)

# ---- scene / render settings (as saved in the file)
scene.frame_start = 1; scene.frame_end = 36; scene.frame_set(36)
scene.render.engine = 'CYCLES'
scene.render.resolution_x = 1000
scene.render.resolution_y = 1000
scene.render.dither_intensity = 0.0
scene.cycles.samples = 200
scene.cycles.sampling_pattern = 'TABULATED_SOBOL'
scene.cycles.light_sampling_threshold = 0.0
scene.cycles.use_adaptive_sampling = False
scene.cycles.use_light_tree = False
scene.cycles.caustics_reflective = False
scene.cycles.caustics_refractive = False
scene.cycles.blur_glossy = 0.0
scene.cycles.max_bounces = 2
scene.cycles.pixel_filter_type = 'GAUSSIAN'
scene.cycles.sample_clamp_indirect = 0.0
scene.view_settings.view_transform = 'Standard'
bpy.context.view_layer.update()

# ---- added for rendering (the .blend has no active camera): camera
cam_auto = bpy.data.cameras.new('AutoCamera')
cam_auto.lens = 50.0
cam_auto.sensor_width = 36.0
cam_auto.clip_end = 1000.0
ob_auto_camera = bpy.data.objects.new('AutoCamera', cam_auto)
scene.collection.objects.link(ob_auto_camera)
ob_auto_camera.location = (10.4697, -12.8585, 10.6632)
ob_auto_camera.rotation_euler = (1.09748, -7.21219e-08, 0.694738)
scene.camera = ob_auto_camera
bpy.context.view_layer.update()

